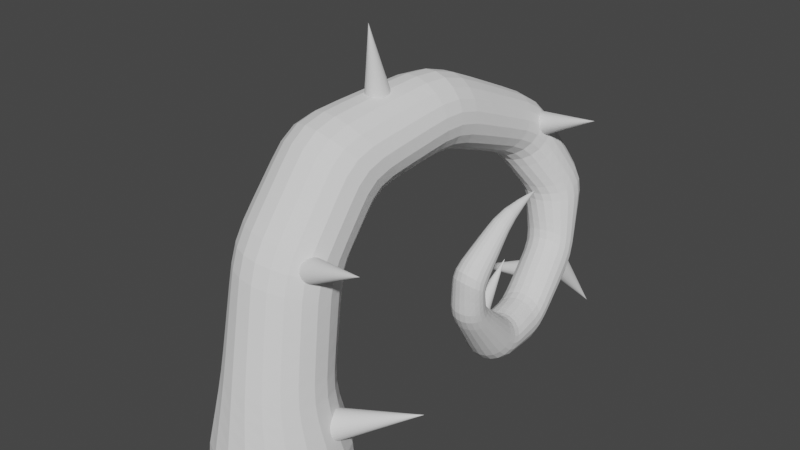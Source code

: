 # Source: Root.blend  (saved by Blender 2.81.16; exported with 4.5.12 LTS)
import bpy
from mathutils import Matrix  # noqa: F401  (used for matrix-valued properties, if any)

bpy.ops.wm.read_factory_settings(use_empty=True)
scene = bpy.context.scene
scene.name = 'Scene'

# ---- collections
col_collection = bpy.data.collections.new('Collection'); scene.collection.children.link(col_collection)

# ---- world
world_world = bpy.data.worlds.new('World'); scene.world = world_world
world_world.use_nodes = True; world_world.node_tree.nodes.clear()
_N = world_world.node_tree.nodes; _L = world_world.node_tree.links
n0 = _N.new('ShaderNodeOutputWorld'); n0.name = 'World Output'; n0.location = (300, 300)
n1 = _N.new('ShaderNodeBackground'); n1.name = 'Background'; n1.location = (10, 300)
n1.inputs[0].default_value = (0.05088, 0.05088, 0.05088, 1.0)
_L.new(n1.outputs[0], n0.inputs[0])
n0.is_active_output = True
world_world.color = (0.05088, 0.05088, 0.05088)
world_world.use_sun_shadow = False
world_world.sun_shadow_jitter_overblur = 0.0

# ---- meshes
me_cylinder = bpy.data.meshes.new('Cylinder')
me_cylinder.from_pydata([(-1.564e-08, 3.012, -0.1779), (0.2783, 2.05, 3.253), (1.771, 2.437, -0.1779), (1.439, 1.48, 3.225), (2.865, 0.9308, -0.1779), (2.05, 0.3446, 3.329), (2.865, -0.9308, -0.1779), (1.878, -0.9224, 3.526), (1.771, -2.437, -0.1779), (0.9889, -1.837, 3.739), (-2.79e-07, -3.012, -0.1779), (-0.2783, -2.05, 3.889), (-1.771, -2.437, -0.1779), (-1.439, -1.48, 3.917), (-2.865, -0.9308, -0.1779), (-2.05, -0.3446, 3.813), (-2.865, 0.9308, -0.1779), (-1.878, 0.9224, 3.616), (-1.771, 2.437, -0.1779), (-0.9889, 1.837, 3.402), (1.191, 2.311, 7.321), (0.1216, 2.952, 7.268), (1.687, 1.196, 7.581), (1.421, 0.03304, 7.947), (0.4946, -0.7334, 8.279), (-0.7385, -0.8109, 8.452), (-1.807, -0.1698, 8.398), (-2.304, 0.945, 8.139), (-2.038, 2.108, 7.773), (-1.111, 2.874, 7.44), (1.031, 4.294, 9.401), (-0.03781, 4.786, 8.987), (1.527, 3.533, 10.26), (1.262, 2.795, 11.23), (0.3352, 2.362, 11.94), (-0.898, 2.398, 12.13), (-1.967, 2.89, 11.71), (-2.463, 3.651, 10.86), (-2.197, 4.389, 9.887), (-1.271, 4.822, 9.173), (1.645, 7.657, 10.23), (0.7794, 7.754, 9.72), (2.047, 7.618, 11.16), (1.832, 7.652, 12.14), (1.082, 7.746, 12.82), (0.08264, 7.864, 12.91), (-0.7832, 7.961, 12.4), (-1.185, 8.0, 11.47), (-0.9699, 7.966, 10.49), (-0.2195, 7.872, 9.818), (2.117, 11.51, 8.896), (1.402, 11.28, 8.528), (2.449, 11.99, 9.486), (2.271, 12.56, 10.07), (1.652, 12.99, 10.43), (0.8263, 13.11, 10.43), (0.1111, 12.89, 10.06), (-0.2211, 12.4, 9.47), (-0.04319, 11.84, 8.883), (0.5767, 11.41, 8.523), (3.173, 12.57, 6.94), (2.53, 12.2, 6.809), (3.472, 13.24, 7.076), (3.312, 13.97, 7.166), (2.754, 14.47, 7.175), (2.011, 14.56, 7.1), (1.368, 14.19, 6.969), (1.069, 13.52, 6.833), (1.229, 12.79, 6.743), (1.787, 12.29, 6.734), (3.556, 12.24, 4.939), (3.037, 12.01, 5.152), (3.797, 12.58, 4.506), (3.668, 12.92, 4.017), (3.218, 13.11, 3.66), (2.619, 13.09, 3.571), (2.1, 12.86, 3.784), (1.859, 12.51, 4.217), (1.988, 12.18, 4.706), (2.438, 11.98, 5.063), (3.918, 10.17, 3.194), (3.399, 10.13, 3.504), (4.159, 10.16, 2.638), (4.03, 10.11, 2.048), (3.58, 10.04, 1.65), (2.981, 9.963, 1.595), (2.462, 9.921, 1.904), (2.221, 9.925, 2.46), (2.35, 9.976, 3.05), (2.8, 10.05, 3.449), (4.18, 8.355, 3.052), (3.661, 8.543, 3.302), (4.421, 7.959, 2.661), (4.292, 7.508, 2.278), (3.842, 7.172, 2.05), (3.243, 7.081, 2.063), (2.723, 7.27, 2.312), (2.482, 7.665, 2.703), (2.611, 8.117, 3.086), (3.062, 8.452, 3.315), (4.325, 6.154, 5.068), (3.967, 6.355, 5.147), (4.491, 5.78, 4.982), (4.402, 5.377, 4.92), (4.092, 5.097, 4.907), (3.679, 5.048, 4.947), (3.321, 5.249, 5.026), (3.154, 5.623, 5.112), (3.243, 6.026, 5.174), (3.554, 6.306, 5.187), (4.565, 5.668, 6.226), (4.246, 5.896, 6.083), (4.667, 5.352, 6.48), (4.513, 5.069, 6.747), (4.163, 4.928, 6.926), (3.749, 4.982, 6.947), (3.43, 5.211, 6.803), (3.328, 5.526, 6.549), (3.481, 5.809, 6.282), (3.832, 5.95, 6.104), (4.591, 7.128, 8.278), (4.435, 7.188, 8.16), (4.641, 7.058, 8.463), (4.566, 7.006, 8.646), (4.394, 6.991, 8.756), (4.192, 7.018, 8.751), (4.036, 7.079, 8.634), (3.986, 7.148, 8.449), (4.061, 7.201, 8.266), (4.233, 7.216, 8.156), (4.507, 8.587, 8.961), (4.507, 8.587, 8.961), (4.507, 8.587, 8.961), (4.507, 8.587, 8.961), (4.507, 8.587, 8.961), (4.507, 8.587, 8.961), (4.507, 8.587, 8.961), (4.507, 8.587, 8.961), (4.507, 8.587, 8.961), (4.507, 8.587, 8.961), (-0.5711, 4.22, 12.39), (-0.2442, 6.042, 12.65), (-1.178, 6.271, 12.17), (-1.572, 4.581, 11.94), (1.701, 4.895, 10.56), (1.874, 6.257, 10.86), (1.642, 6.033, 11.84), (1.452, 4.414, 11.53), (-0.9205, 5.839, 9.388), (-0.57, 6.855, 9.603), (0.507, 6.764, 9.476), (0.2346, 5.775, 9.231), (-1.611, 6.55, 11.27), (-2.037, 5.1, 11.06), (0.8328, 5.951, 12.52), (0.584, 4.157, 12.23), (1.441, 6.536, 9.955), (1.236, 5.415, 9.678), (-1.379, 6.773, 10.29), (-1.788, 5.581, 10.09), (2.181, 9.077, 10.6), (2.315, 10.54, 10.04), (2.125, 10.92, 10.76), (1.978, 9.288, 11.45), (0.04591, 9.051, 9.386), (0.3113, 10.23, 8.955), (1.194, 10.11, 8.925), (0.9869, 8.93, 9.323), (-0.4851, 9.604, 11.62), (-0.187, 11.25, 10.84), (-0.5425, 10.94, 10.14), (-0.8638, 9.467, 10.81), (1.462, 11.24, 11.23), (1.272, 9.494, 12.02), (1.96, 10.22, 9.341), (1.803, 8.94, 9.787), (-0.3521, 10.55, 9.418), (-0.661, 9.256, 9.953), (0.5784, 11.36, 11.26), (0.3305, 9.614, 12.08), (0.5299, 13.33, 9.03), (0.9488, 13.76, 8.0), (0.6388, 13.15, 7.712), (0.2089, 12.77, 8.591), (2.618, 13.03, 9.104), (2.965, 13.5, 8.135), (2.387, 13.98, 8.261), (2.019, 13.48, 9.347), (1.778, 11.59, 7.955), (2.154, 11.89, 7.382), (2.821, 12.21, 7.592), (2.469, 11.86, 8.244), (0.8048, 12.47, 7.456), (0.3808, 12.15, 8.169), (1.616, 14.08, 8.209), (1.221, 13.6, 9.318), (3.131, 12.83, 7.879), (2.79, 12.41, 8.683), (1.383, 11.99, 7.33), (0.9801, 11.7, 7.927), (3.42, 13.65, 6.216), (3.538, 13.3, 5.167), (3.049, 13.61, 4.944), (2.894, 14.06, 6.115), (2.683, 12.14, 6.309), (2.852, 12.08, 5.757), (3.417, 12.36, 5.67), (3.289, 12.47, 6.336), (1.307, 13.22, 6.044), (1.57, 12.88, 5.172), (1.711, 12.4, 5.45), (1.458, 12.61, 6.129), (2.397, 13.63, 4.86), (2.195, 14.12, 6.036), (3.679, 12.82, 5.444), (3.57, 13.04, 6.301), (2.2, 12.09, 5.673), (1.983, 12.2, 6.23), (1.833, 13.35, 4.947), (1.588, 13.79, 6.009), (3.158, 11.38, 4.602), (3.278, 10.75, 4.053), (3.798, 10.86, 3.776), (3.677, 11.55, 4.357), (1.979, 11.65, 3.632), (2.1, 10.79, 3.046), (2.229, 10.71, 3.602), (2.109, 11.44, 4.154), (3.339, 12.09, 2.99), (3.459, 11.06, 2.32), (2.86, 11.01, 2.253), (2.74, 12.05, 2.912), (4.039, 10.97, 3.261), (3.918, 11.78, 3.883), (2.679, 10.7, 3.987), (2.559, 11.34, 4.525), (2.341, 10.9, 2.531), (2.221, 11.88, 3.157), (3.91, 11.05, 2.705), (3.789, 11.98, 3.361), (2.319, 9.073, 2.552), (2.407, 8.32, 2.633), (2.536, 8.655, 3.076), (2.448, 9.275, 3.064), (3.679, 8.957, 1.8), (3.766, 8.002, 1.934), (3.167, 7.916, 1.927), (3.08, 8.876, 1.771), (4.017, 9.484, 3.141), (4.104, 8.88, 3.093), (4.345, 8.598, 2.655), (4.258, 9.332, 2.647), (2.986, 8.916, 3.353), (2.898, 9.449, 3.398), (2.648, 8.037, 2.194), (2.56, 8.921, 2.058), (4.216, 8.262, 2.212), (4.129, 9.131, 2.135), (3.585, 9.001, 3.36), (3.498, 9.529, 3.428), (3.925, 6.481, 3.002), (4.008, 5.789, 3.954), (3.533, 5.726, 3.986), (3.388, 6.404, 3.024), (4.228, 7.621, 3.724), (4.277, 6.888, 4.396), (4.468, 6.507, 4.208), (4.444, 7.233, 3.435), (2.822, 7.42, 3.782), (3.033, 6.723, 4.478), (3.39, 7.021, 4.563), (3.226, 7.737, 3.939), (3.122, 5.923, 4.121), (2.923, 6.596, 3.217), (4.365, 6.087, 4.039), (4.329, 6.797, 3.159), (3.865, 7.084, 4.532), (3.763, 7.814, 3.917), (2.93, 6.304, 4.309), (2.706, 6.984, 3.506), (3.898, 5.666, 7.553), (4.046, 6.345, 8.155), (3.836, 6.461, 8.029), (3.634, 5.838, 7.418), (4.658, 5.925, 7.147), (4.649, 6.494, 7.808), (4.548, 6.365, 8.018), (4.531, 5.72, 7.385), (3.966, 6.375, 6.793), (4.1, 6.797, 7.477), (4.372, 6.761, 7.473), (4.309, 6.33, 6.781), (3.768, 6.612, 7.821), (3.549, 6.071, 7.187), (4.318, 6.309, 8.151), (4.241, 5.621, 7.541), (4.582, 6.645, 7.6), (4.573, 6.158, 6.916), (3.869, 6.74, 7.61), (3.676, 6.276, 6.949), (4.405, 5.992, 5.454), (4.485, 5.83, 5.84), (4.608, 5.495, 5.981), (4.55, 5.638, 5.481), (3.323, 5.954, 5.543), (3.402, 5.881, 5.913), (3.739, 6.069, 5.798), (3.646, 6.187, 5.493), (3.702, 5.026, 5.614), (3.725, 5.004, 6.28), (3.393, 5.223, 6.211), (3.357, 5.236, 5.618), (4.476, 5.172, 6.138), (4.439, 5.274, 5.529), (4.153, 6.049, 5.771), (4.06, 6.202, 5.459), (3.27, 5.558, 6.07), (3.212, 5.591, 5.591), (4.139, 4.985, 6.253), (4.115, 5.041, 5.58), (-2.091, 2.868, 8.477), (-2.144, 3.628, 9.182), (-1.218, 4.173, 8.595), (-1.165, 3.523, 8.018), (-0.7917, 0.2587, 9.677), (-0.8448, 1.328, 10.9), (-1.914, 1.87, 10.61), (-1.861, 0.8502, 9.503), (1.634, 1.975, 8.473), (1.581, 2.754, 9.365), (1.315, 1.875, 10.13), (1.368, 0.9538, 9.04), (0.01534, 4.174, 8.414), (0.0685, 3.563, 7.841), (-2.41, 2.749, 9.951), (-2.357, 1.847, 9.045), (0.3883, 1.33, 10.72), (0.4415, 0.2983, 9.5), (1.084, 3.633, 8.708), (1.137, 2.972, 8.015), (1.726, -0.6039, 4.999), (1.573, -0.2854, 6.473), (0.6594, -1.101, 6.766), (0.8241, -1.469, 5.253), (0.2261, 2.351, 4.591), (0.1739, 2.651, 5.929), (1.273, 2.034, 5.956), (1.356, 1.757, 4.591), (1.929, 0.6283, 4.746), (1.808, 0.912, 6.164), (-1.03, 2.183, 4.748), (-1.071, 2.528, 6.094), (-1.932, 1.317, 5.002), (-1.985, 1.713, 6.387), (-2.135, 0.08526, 5.255), (-2.219, 0.5151, 6.697), (-1.562, -1.043, 5.41), (-1.685, -0.6065, 6.904), (-0.4317, -1.637, 5.41), (-0.5851, -1.224, 6.931), (0.09276, 2.692, 0.9658), (0.1855, 2.371, 2.109), (1.55, 1.799, 2.091), (1.66, 2.118, 0.9565), (2.322, 0.54, 2.16), (2.593, 0.7354, 0.9912), (2.207, -0.9252, 2.291), (2.536, -0.928, 1.057), (1.249, -2.037, 2.434), (1.51, -2.237, 1.128), (-0.1855, -2.371, 2.533), (-0.09276, -2.692, 1.178), (-1.55, -1.799, 2.552), (-1.66, -2.118, 1.187), (-2.322, -0.54, 2.482), (-2.593, -0.7354, 1.152), (-2.207, 0.9252, 2.351), (-2.536, 0.928, 1.087), (-1.249, 2.037, 2.209), (-1.51, 2.237, 1.016)], [], [(361, 1, 3, 362), (362, 3, 5, 364), (364, 5, 7, 366), (366, 7, 9, 368), (368, 9, 11, 370), (370, 11, 13, 372), (372, 13, 15, 374), (374, 15, 17, 376), (342, 341, 23, 24), (376, 17, 19, 378), (378, 19, 1, 361), (0, 2, 4, 6, 8, 10, 12, 14, 16, 18), (322, 321, 38, 39), (346, 345, 21, 20), (341, 349, 22, 23), (349, 346, 20, 22), (345, 351, 29, 21), (351, 353, 28, 29), (353, 355, 27, 28), (355, 357, 26, 27), (357, 359, 25, 26), (359, 342, 24, 25), (142, 141, 45, 46), (326, 325, 35, 36), (330, 329, 32, 33), (332, 322, 39, 31), (334, 326, 36, 37), (336, 330, 33, 34), (338, 332, 31, 30), (321, 334, 37, 38), (325, 336, 34, 35), (329, 338, 30, 32), (162, 161, 52, 53), (146, 145, 42, 43), (150, 149, 49, 41), (152, 142, 46, 47), (154, 146, 43, 44), (156, 150, 41, 40), (158, 152, 47, 48), (141, 154, 44, 45), (145, 156, 40, 42), (149, 158, 48, 49), (182, 181, 66, 67), (166, 165, 59, 51), (170, 169, 56, 57), (172, 162, 53, 54), (174, 166, 51, 50), (176, 170, 57, 58), (178, 172, 54, 55), (161, 174, 50, 52), (165, 176, 58, 59), (169, 178, 55, 56), (202, 201, 73, 74), (186, 185, 63, 64), (190, 189, 61, 60), (192, 182, 67, 68), (194, 186, 64, 65), (196, 190, 60, 62), (198, 192, 68, 69), (181, 194, 65, 66), (185, 196, 62, 63), (189, 198, 69, 61), (222, 221, 81, 80), (206, 205, 71, 70), (210, 209, 77, 78), (212, 202, 74, 75), (214, 206, 70, 72), (216, 210, 78, 79), (218, 212, 75, 76), (201, 214, 72, 73), (205, 216, 79, 71), (209, 218, 76, 77), (242, 241, 97, 98), (226, 225, 87, 88), (230, 229, 84, 85), (232, 222, 80, 82), (234, 226, 88, 89), (236, 230, 85, 86), (238, 232, 82, 83), (221, 234, 89, 81), (225, 236, 86, 87), (229, 238, 83, 84), (262, 261, 104, 105), (246, 245, 94, 95), (250, 249, 90, 92), (252, 242, 98, 99), (254, 246, 95, 96), (256, 250, 92, 93), (258, 252, 99, 91), (241, 254, 96, 97), (245, 256, 93, 94), (249, 258, 91, 90), (302, 301, 110, 112), (266, 265, 100, 102), (270, 269, 108, 109), (272, 262, 105, 106), (274, 266, 102, 103), (276, 270, 109, 101), (278, 272, 106, 107), (261, 274, 103, 104), (265, 276, 101, 100), (269, 278, 107, 108), (282, 281, 125, 126), (306, 305, 118, 119), (310, 309, 115, 116), (312, 302, 112, 113), (314, 306, 119, 111), (316, 310, 116, 117), (318, 312, 113, 114), (301, 314, 111, 110), (305, 316, 117, 118), (309, 318, 114, 115), (123, 122, 132, 133), (286, 285, 122, 123), (290, 289, 129, 121), (292, 282, 126, 127), (294, 286, 123, 124), (296, 290, 121, 120), (298, 292, 127, 128), (281, 294, 124, 125), (285, 296, 120, 122), (289, 298, 128, 129), (130, 131, 139, 138, 137, 136, 135, 134, 133, 132), (121, 129, 139, 131), (127, 126, 136, 137), (124, 123, 133, 134), (120, 121, 131, 130), (128, 127, 137, 138), (125, 124, 134, 135), (122, 120, 130, 132), (129, 128, 138, 139), (126, 125, 135, 136), (39, 38, 159, 148), (148, 159, 158, 149), (32, 30, 157, 144), (144, 157, 156, 145), (35, 34, 155, 140), (140, 155, 154, 141), (38, 37, 153, 159), (159, 153, 152, 158), (30, 31, 151, 157), (157, 151, 150, 156), (34, 33, 147, 155), (155, 147, 146, 154), (37, 36, 143, 153), (153, 143, 142, 152), (31, 39, 148, 151), (151, 148, 149, 150), (33, 32, 144, 147), (147, 144, 145, 146), (36, 35, 140, 143), (143, 140, 141, 142), (46, 45, 179, 168), (168, 179, 178, 169), (49, 48, 177, 164), (164, 177, 176, 165), (42, 40, 175, 160), (160, 175, 174, 161), (45, 44, 173, 179), (179, 173, 172, 178), (48, 47, 171, 177), (177, 171, 170, 176), (40, 41, 167, 175), (175, 167, 166, 174), (44, 43, 163, 173), (173, 163, 162, 172), (47, 46, 168, 171), (171, 168, 169, 170), (41, 49, 164, 167), (167, 164, 165, 166), (43, 42, 160, 163), (163, 160, 161, 162), (51, 59, 199, 188), (188, 199, 198, 189), (53, 52, 197, 184), (184, 197, 196, 185), (56, 55, 195, 180), (180, 195, 194, 181), (59, 58, 193, 199), (199, 193, 192, 198), (52, 50, 191, 197), (197, 191, 190, 196), (55, 54, 187, 195), (195, 187, 186, 194), (58, 57, 183, 193), (193, 183, 182, 192), (50, 51, 188, 191), (191, 188, 189, 190), (54, 53, 184, 187), (187, 184, 185, 186), (57, 56, 180, 183), (183, 180, 181, 182), (67, 66, 219, 208), (208, 219, 218, 209), (61, 69, 217, 204), (204, 217, 216, 205), (63, 62, 215, 200), (200, 215, 214, 201), (66, 65, 213, 219), (219, 213, 212, 218), (69, 68, 211, 217), (217, 211, 210, 216), (62, 60, 207, 215), (215, 207, 206, 214), (65, 64, 203, 213), (213, 203, 202, 212), (68, 67, 208, 211), (211, 208, 209, 210), (60, 61, 204, 207), (207, 204, 205, 206), (64, 63, 200, 203), (203, 200, 201, 202), (74, 73, 239, 228), (228, 239, 238, 229), (77, 76, 237, 224), (224, 237, 236, 225), (71, 79, 235, 220), (220, 235, 234, 221), (73, 72, 233, 239), (239, 233, 232, 238), (76, 75, 231, 237), (237, 231, 230, 236), (79, 78, 227, 235), (235, 227, 226, 234), (72, 70, 223, 233), (233, 223, 222, 232), (75, 74, 228, 231), (231, 228, 229, 230), (78, 77, 224, 227), (227, 224, 225, 226), (70, 71, 220, 223), (223, 220, 221, 222), (80, 81, 259, 248), (248, 259, 258, 249), (84, 83, 257, 244), (244, 257, 256, 245), (87, 86, 255, 240), (240, 255, 254, 241), (81, 89, 253, 259), (259, 253, 252, 258), (83, 82, 251, 257), (257, 251, 250, 256), (86, 85, 247, 255), (255, 247, 246, 254), (89, 88, 243, 253), (253, 243, 242, 252), (82, 80, 248, 251), (251, 248, 249, 250), (85, 84, 244, 247), (247, 244, 245, 246), (88, 87, 240, 243), (243, 240, 241, 242), (98, 97, 279, 268), (268, 279, 278, 269), (90, 91, 277, 264), (264, 277, 276, 265), (94, 93, 275, 260), (260, 275, 274, 261), (97, 96, 273, 279), (279, 273, 272, 278), (91, 99, 271, 277), (277, 271, 270, 276), (93, 92, 267, 275), (275, 267, 266, 274), (96, 95, 263, 273), (273, 263, 262, 272), (99, 98, 268, 271), (271, 268, 269, 270), (92, 90, 264, 267), (267, 264, 265, 266), (95, 94, 260, 263), (263, 260, 261, 262), (119, 118, 299, 288), (288, 299, 298, 289), (112, 110, 297, 284), (284, 297, 296, 285), (115, 114, 295, 280), (280, 295, 294, 281), (118, 117, 293, 299), (299, 293, 292, 298), (110, 111, 291, 297), (297, 291, 290, 296), (114, 113, 287, 295), (295, 287, 286, 294), (117, 116, 283, 293), (293, 283, 282, 292), (111, 119, 288, 291), (291, 288, 289, 290), (113, 112, 284, 287), (287, 284, 285, 286), (116, 115, 280, 283), (283, 280, 281, 282), (105, 104, 319, 308), (308, 319, 318, 309), (108, 107, 317, 304), (304, 317, 316, 305), (100, 101, 315, 300), (300, 315, 314, 301), (104, 103, 313, 319), (319, 313, 312, 318), (107, 106, 311, 317), (317, 311, 310, 316), (101, 109, 307, 315), (315, 307, 306, 314), (103, 102, 303, 313), (313, 303, 302, 312), (106, 105, 308, 311), (311, 308, 309, 310), (109, 108, 304, 307), (307, 304, 305, 306), (102, 100, 300, 303), (303, 300, 301, 302), (22, 20, 339, 328), (328, 339, 338, 329), (25, 24, 337, 324), (324, 337, 336, 325), (28, 27, 335, 320), (320, 335, 334, 321), (20, 21, 333, 339), (339, 333, 332, 338), (24, 23, 331, 337), (337, 331, 330, 336), (27, 26, 327, 335), (335, 327, 326, 334), (21, 29, 323, 333), (333, 323, 322, 332), (23, 22, 328, 331), (331, 328, 329, 330), (26, 25, 324, 327), (327, 324, 325, 326), (29, 28, 320, 323), (323, 320, 321, 322), (11, 9, 343, 358), (358, 343, 342, 359), (13, 11, 358, 356), (356, 358, 359, 357), (15, 13, 356, 354), (354, 356, 357, 355), (17, 15, 354, 352), (352, 354, 355, 353), (19, 17, 352, 350), (350, 352, 353, 351), (1, 19, 350, 344), (344, 350, 351, 345), (5, 3, 347, 348), (348, 347, 346, 349), (7, 5, 348, 340), (340, 348, 349, 341), (3, 1, 344, 347), (347, 344, 345, 346), (9, 7, 340, 343), (343, 340, 341, 342), (18, 379, 360, 0), (379, 378, 361, 360), (16, 377, 379, 18), (377, 376, 378, 379), (14, 375, 377, 16), (375, 374, 376, 377), (12, 373, 375, 14), (373, 372, 374, 375), (10, 371, 373, 12), (371, 370, 372, 373), (8, 369, 371, 10), (369, 368, 370, 371), (6, 367, 369, 8), (367, 366, 368, 369), (4, 365, 367, 6), (365, 364, 366, 367), (2, 363, 365, 4), (363, 362, 364, 365), (0, 360, 363, 2), (360, 361, 362, 363)])
_uv = me_cylinder.uv_layers.new(name='UVMap')
_uv.uv.foreach_set('vector', [1.0, 0.8333, 1.0, 1.0, 0.9, 1.0, 0.9, 0.8333, 0.9, 0.8333, 0.9, 1.0, 0.8, 1.0, 0.8, 0.8333, 0.8, 0.8333, 0.8, 1.0, 0.7, 1.0, 0.7, 0.8333, 0.7, 0.8333, 0.7, 1.0, 0.6, 1.0, 0.6, 0.8333, 0.6, 0.8333, 0.6, 1.0, 0.5, 1.0, 0.5, 0.8333, 0.5, 0.8333, 0.5, 1.0, 0.4, 1.0, 0.4, 0.8333, 0.4, 0.8333, 0.4, 1.0, 0.3, 1.0, 0.3, 0.8333, 0.3, 0.8333, 0.3, 1.0, 0.2, 1.0, 0.2, 0.8333, 0.6, 1.0, 0.7, 1.0, 0.7, 1.0, 0.6, 1.0, 0.2, 0.8333, 0.2, 1.0, 0.1, 1.0, 0.1, 0.8333, 0.1, 0.8333, 0.1, 1.0, -7.451e-08, 1.0, -7.451e-08, 0.8333, 0.75, 0.49, 0.8911, 0.4442, 0.9783, 0.3242, 0.9783, 0.1758, 0.8911, 0.05584, 0.75, 0.01, 0.6089, 0.05584, 0.5217, 0.1758, 0.5217, 0.3242, 0.6089, 0.4442, 0.1, 1.0, 0.2, 1.0, 0.2, 1.0, 0.1, 1.0, 0.9, 1.0, 1.0, 1.0, 1.0, 1.0, 0.9, 1.0, 0.7, 1.0, 0.8, 1.0, 0.8, 1.0, 0.7, 1.0, 0.8, 1.0, 0.9, 1.0, 0.9, 1.0, 0.8, 1.0, -7.451e-08, 1.0, 0.1, 1.0, 0.1, 1.0, -7.451e-08, 1.0, 0.1, 1.0, 0.2, 1.0, 0.2, 1.0, 0.1, 1.0, 0.2, 1.0, 0.3, 1.0, 0.3, 1.0, 0.2, 1.0, 0.3, 1.0, 0.4, 1.0, 0.4, 1.0, 0.3, 1.0, 0.4, 1.0, 0.5, 1.0, 0.5, 1.0, 0.4, 1.0, 0.5, 1.0, 0.6, 1.0, 0.6, 1.0, 0.5, 1.0, 0.4, 1.0, 0.5, 1.0, 0.5, 1.0, 0.4, 1.0, 0.4, 1.0, 0.5, 1.0, 0.5, 1.0, 0.4, 1.0, 0.7, 1.0, 0.8, 1.0, 0.8, 1.0, 0.7, 1.0, -7.451e-08, 1.0, 0.1, 1.0, 0.1, 1.0, -7.451e-08, 1.0, 0.3, 1.0, 0.4, 1.0, 0.4, 1.0, 0.3, 1.0, 0.6, 1.0, 0.7, 1.0, 0.7, 1.0, 0.6, 1.0, 0.9, 1.0, 1.0, 1.0, 1.0, 1.0, 0.9, 1.0, 0.2, 1.0, 0.3, 1.0, 0.3, 1.0, 0.2, 1.0, 0.5, 1.0, 0.6, 1.0, 0.6, 1.0, 0.5, 1.0, 0.8, 1.0, 0.9, 1.0, 0.9, 1.0, 0.8, 1.0, 0.7, 1.0, 0.8, 1.0, 0.8, 1.0, 0.7, 1.0, 0.7, 1.0, 0.8, 1.0, 0.8, 1.0, 0.7, 1.0, -7.451e-08, 1.0, 0.1, 1.0, 0.1, 1.0, -7.451e-08, 1.0, 0.3, 1.0, 0.4, 1.0, 0.4, 1.0, 0.3, 1.0, 0.6, 1.0, 0.7, 1.0, 0.7, 1.0, 0.6, 1.0, 0.9, 1.0, 1.0, 1.0, 1.0, 1.0, 0.9, 1.0, 0.2, 1.0, 0.3, 1.0, 0.3, 1.0, 0.2, 1.0, 0.5, 1.0, 0.6, 1.0, 0.6, 1.0, 0.5, 1.0, 0.8, 1.0, 0.9, 1.0, 0.9, 1.0, 0.8, 1.0, 0.1, 1.0, 0.2, 1.0, 0.2, 1.0, 0.1, 1.0, 0.3, 1.0, 0.4, 1.0, 0.4, 1.0, 0.3, 1.0, -7.451e-08, 1.0, 0.1, 1.0, 0.1, 1.0, -7.451e-08, 1.0, 0.3, 1.0, 0.4, 1.0, 0.4, 1.0, 0.3, 1.0, 0.6, 1.0, 0.7, 1.0, 0.7, 1.0, 0.6, 1.0, 0.9, 1.0, 1.0, 1.0, 1.0, 1.0, 0.9, 1.0, 0.2, 1.0, 0.3, 1.0, 0.3, 1.0, 0.2, 1.0, 0.5, 1.0, 0.6, 1.0, 0.6, 1.0, 0.5, 1.0, 0.8, 1.0, 0.9, 1.0, 0.9, 1.0, 0.8, 1.0, 0.1, 1.0, 0.2, 1.0, 0.2, 1.0, 0.1, 1.0, 0.4, 1.0, 0.5, 1.0, 0.5, 1.0, 0.4, 1.0, 0.6, 1.0, 0.7, 1.0, 0.7, 1.0, 0.6, 1.0, 0.6, 1.0, 0.7, 1.0, 0.7, 1.0, 0.6, 1.0, 0.9, 1.0, 1.0, 1.0, 1.0, 1.0, 0.9, 1.0, 0.2, 1.0, 0.3, 1.0, 0.3, 1.0, 0.2, 1.0, 0.5, 1.0, 0.6, 1.0, 0.6, 1.0, 0.5, 1.0, 0.8, 1.0, 0.9, 1.0, 0.9, 1.0, 0.8, 1.0, 0.1, 1.0, 0.2, 1.0, 0.2, 1.0, 0.1, 1.0, 0.4, 1.0, 0.5, 1.0, 0.5, 1.0, 0.4, 1.0, 0.7, 1.0, 0.8, 1.0, 0.8, 1.0, 0.7, 1.0, -7.451e-08, 1.0, 0.1, 1.0, 0.1, 1.0, -7.451e-08, 1.0, 0.9, 1.0, 1.0, 1.0, 1.0, 1.0, 0.9, 1.0, 0.9, 1.0, 1.0, 1.0, 1.0, 1.0, 0.9, 1.0, 0.2, 1.0, 0.3, 1.0, 0.3, 1.0, 0.2, 1.0, 0.5, 1.0, 0.6, 1.0, 0.6, 1.0, 0.5, 1.0, 0.8, 1.0, 0.9, 1.0, 0.9, 1.0, 0.8, 1.0, 0.1, 1.0, 0.2, 1.0, 0.2, 1.0, 0.1, 1.0, 0.4, 1.0, 0.5, 1.0, 0.5, 1.0, 0.4, 1.0, 0.7, 1.0, 0.8, 1.0, 0.8, 1.0, 0.7, 1.0, -7.451e-08, 1.0, 0.1, 1.0, 0.1, 1.0, -7.451e-08, 1.0, 0.3, 1.0, 0.4, 1.0, 0.4, 1.0, 0.3, 1.0, 0.2, 1.0, 0.3, 1.0, 0.3, 1.0, 0.2, 1.0, 0.2, 1.0, 0.3, 1.0, 0.3, 1.0, 0.2, 1.0, 0.5, 1.0, 0.6, 1.0, 0.6, 1.0, 0.5, 1.0, 0.8, 1.0, 0.9, 1.0, 0.9, 1.0, 0.8, 1.0, 0.1, 1.0, 0.2, 1.0, 0.2, 1.0, 0.1, 1.0, 0.4, 1.0, 0.5, 1.0, 0.5, 1.0, 0.4, 1.0, 0.7, 1.0, 0.8, 1.0, 0.8, 1.0, 0.7, 1.0, -7.451e-08, 1.0, 0.1, 1.0, 0.1, 1.0, -7.451e-08, 1.0, 0.3, 1.0, 0.4, 1.0, 0.4, 1.0, 0.3, 1.0, 0.6, 1.0, 0.7, 1.0, 0.7, 1.0, 0.6, 1.0, 0.5, 1.0, 0.6, 1.0, 0.6, 1.0, 0.5, 1.0, 0.5, 1.0, 0.6, 1.0, 0.6, 1.0, 0.5, 1.0, 0.8, 1.0, 0.9, 1.0, 0.9, 1.0, 0.8, 1.0, 0.1, 1.0, 0.2, 1.0, 0.2, 1.0, 0.1, 1.0, 0.4, 1.0, 0.5, 1.0, 0.5, 1.0, 0.4, 1.0, 0.7, 1.0, 0.8, 1.0, 0.8, 1.0, 0.7, 1.0, -7.451e-08, 1.0, 0.1, 1.0, 0.1, 1.0, -7.451e-08, 1.0, 0.3, 1.0, 0.4, 1.0, 0.4, 1.0, 0.3, 1.0, 0.6, 1.0, 0.7, 1.0, 0.7, 1.0, 0.6, 1.0, 0.9, 1.0, 1.0, 1.0, 1.0, 1.0, 0.9, 1.0, 0.8, 1.0, 0.9, 1.0, 0.9, 1.0, 0.8, 1.0, 0.8, 1.0, 0.9, 1.0, 0.9, 1.0, 0.8, 1.0, 0.1, 1.0, 0.2, 1.0, 0.2, 1.0, 0.1, 1.0, 0.4, 1.0, 0.5, 1.0, 0.5, 1.0, 0.4, 1.0, 0.7, 1.0, 0.8, 1.0, 0.8, 1.0, 0.7, 1.0, -7.451e-08, 1.0, 0.1, 1.0, 0.1, 1.0, -7.451e-08, 1.0, 0.3, 1.0, 0.4, 1.0, 0.4, 1.0, 0.3, 1.0, 0.6, 1.0, 0.7, 1.0, 0.7, 1.0, 0.6, 1.0, 0.9, 1.0, 1.0, 1.0, 1.0, 1.0, 0.9, 1.0, 0.2, 1.0, 0.3, 1.0, 0.3, 1.0, 0.2, 1.0, 0.4, 1.0, 0.5, 1.0, 0.5, 1.0, 0.4, 1.0, 0.1, 1.0, 0.2, 1.0, 0.2, 1.0, 0.1, 1.0, 0.4, 1.0, 0.5, 1.0, 0.5, 1.0, 0.4, 1.0, 0.7, 1.0, 0.8, 1.0, 0.8, 1.0, 0.7, 1.0, -7.451e-08, 1.0, 0.1, 1.0, 0.1, 1.0, -7.451e-08, 1.0, 0.3, 1.0, 0.4, 1.0, 0.4, 1.0, 0.3, 1.0, 0.6, 1.0, 0.7, 1.0, 0.7, 1.0, 0.6, 1.0, 0.9, 1.0, 1.0, 1.0, 1.0, 1.0, 0.9, 1.0, 0.2, 1.0, 0.3, 1.0, 0.3, 1.0, 0.2, 1.0, 0.5, 1.0, 0.6, 1.0, 0.6, 1.0, 0.5, 1.0, 0.7, 1.0, 0.8, 1.0, 0.8, 1.0, 0.7, 1.0, 0.7, 1.0, 0.8, 1.0, 0.8, 1.0, 0.7, 1.0, -7.451e-08, 1.0, 0.1, 1.0, 0.1, 1.0, -7.451e-08, 1.0, 0.3, 1.0, 0.4, 1.0, 0.4, 1.0, 0.3, 1.0, 0.6, 1.0, 0.7, 1.0, 0.7, 1.0, 0.6, 1.0, 0.9, 1.0, 1.0, 1.0, 1.0, 1.0, 0.9, 1.0, 0.2, 1.0, 0.3, 1.0, 0.3, 1.0, 0.2, 1.0, 0.5, 1.0, 0.6, 1.0, 0.6, 1.0, 0.5, 1.0, 0.8, 1.0, 0.9, 1.0, 0.9, 1.0, 0.8, 1.0, 0.1, 1.0, 0.2, 1.0, 0.2, 1.0, 0.1, 1.0, 0.3911, 0.4442, 0.25, 0.49, 0.1089, 0.4442, 0.02175, 0.3242, 0.02175, 0.1758, 0.1089, 0.05584, 0.25, 0.01, 0.3911, 0.05584, 0.4783, 0.1758, 0.4783, 0.3242, -7.451e-08, 1.0, 0.1, 1.0, 0.1, 1.0, -7.451e-08, 1.0, 0.3, 1.0, 0.4, 1.0, 0.4, 1.0, 0.3, 1.0, 0.6, 1.0, 0.7, 1.0, 0.7, 1.0, 0.6, 1.0, 0.9, 1.0, 1.0, 1.0, 1.0, 1.0, 0.9, 1.0, 0.2, 1.0, 0.3, 1.0, 0.3, 1.0, 0.2, 1.0, 0.5, 1.0, 0.6, 1.0, 0.6, 1.0, 0.5, 1.0, 0.8, 1.0, 0.9, 1.0, 0.9, 1.0, 0.8, 1.0, 0.1, 1.0, 0.2, 1.0, 0.2, 1.0, 0.1, 1.0, 0.4, 1.0, 0.5, 1.0, 0.5, 1.0, 0.4, 1.0, 0.1, 1.0, 0.2, 1.0, 0.2, 1.0, 0.1, 1.0, 0.1, 1.0, 0.2, 1.0, 0.2, 1.0, 0.1, 1.0, 0.8, 1.0, 0.9, 1.0, 0.9, 1.0, 0.8, 1.0, 0.8, 1.0, 0.9, 1.0, 0.9, 1.0, 0.8, 1.0, 0.5, 1.0, 0.6, 1.0, 0.6, 1.0, 0.5, 1.0, 0.5, 1.0, 0.6, 1.0, 0.6, 1.0, 0.5, 1.0, 0.2, 1.0, 0.3, 1.0, 0.3, 1.0, 0.2, 1.0, 0.2, 1.0, 0.3, 1.0, 0.3, 1.0, 0.2, 1.0, 0.9, 1.0, 1.0, 1.0, 1.0, 1.0, 0.9, 1.0, 0.9, 1.0, 1.0, 1.0, 1.0, 1.0, 0.9, 1.0, 0.6, 1.0, 0.7, 1.0, 0.7, 1.0, 0.6, 1.0, 0.6, 1.0, 0.7, 1.0, 0.7, 1.0, 0.6, 1.0, 0.3, 1.0, 0.4, 1.0, 0.4, 1.0, 0.3, 1.0, 0.3, 1.0, 0.4, 1.0, 0.4, 1.0, 0.3, 1.0, -7.451e-08, 1.0, 0.1, 1.0, 0.1, 1.0, -7.451e-08, 1.0, -7.451e-08, 1.0, 0.1, 1.0, 0.1, 1.0, -7.451e-08, 1.0, 0.7, 1.0, 0.8, 1.0, 0.8, 1.0, 0.7, 1.0, 0.7, 1.0, 0.8, 1.0, 0.8, 1.0, 0.7, 1.0, 0.4, 1.0, 0.5, 1.0, 0.5, 1.0, 0.4, 1.0, 0.4, 1.0, 0.5, 1.0, 0.5, 1.0, 0.4, 1.0, 0.4, 1.0, 0.5, 1.0, 0.5, 1.0, 0.4, 1.0, 0.4, 1.0, 0.5, 1.0, 0.5, 1.0, 0.4, 1.0, 0.1, 1.0, 0.2, 1.0, 0.2, 1.0, 0.1, 1.0, 0.1, 1.0, 0.2, 1.0, 0.2, 1.0, 0.1, 1.0, 0.8, 1.0, 0.9, 1.0, 0.9, 1.0, 0.8, 1.0, 0.8, 1.0, 0.9, 1.0, 0.9, 1.0, 0.8, 1.0, 0.5, 1.0, 0.6, 1.0, 0.6, 1.0, 0.5, 1.0, 0.5, 1.0, 0.6, 1.0, 0.6, 1.0, 0.5, 1.0, 0.2, 1.0, 0.3, 1.0, 0.3, 1.0, 0.2, 1.0, 0.2, 1.0, 0.3, 1.0, 0.3, 1.0, 0.2, 1.0, 0.9, 1.0, 1.0, 1.0, 1.0, 1.0, 0.9, 1.0, 0.9, 1.0, 1.0, 1.0, 1.0, 1.0, 0.9, 1.0, 0.6, 1.0, 0.7, 1.0, 0.7, 1.0, 0.6, 1.0, 0.6, 1.0, 0.7, 1.0, 0.7, 1.0, 0.6, 1.0, 0.3, 1.0, 0.4, 1.0, 0.4, 1.0, 0.3, 1.0, 0.3, 1.0, 0.4, 1.0, 0.4, 1.0, 0.3, 1.0, -7.451e-08, 1.0, 0.1, 1.0, 0.1, 1.0, -7.451e-08, 1.0, -7.451e-08, 1.0, 0.1, 1.0, 0.1, 1.0, -7.451e-08, 1.0, 0.7, 1.0, 0.8, 1.0, 0.8, 1.0, 0.7, 1.0, 0.7, 1.0, 0.8, 1.0, 0.8, 1.0, 0.7, 1.0, -7.451e-08, 1.0, 0.1, 1.0, 0.1, 1.0, -7.451e-08, 1.0, -7.451e-08, 1.0, 0.1, 1.0, 0.1, 1.0, -7.451e-08, 1.0, 0.7, 1.0, 0.8, 1.0, 0.8, 1.0, 0.7, 1.0, 0.7, 1.0, 0.8, 1.0, 0.8, 1.0, 0.7, 1.0, 0.4, 1.0, 0.5, 1.0, 0.5, 1.0, 0.4, 1.0, 0.4, 1.0, 0.5, 1.0, 0.5, 1.0, 0.4, 1.0, 0.1, 1.0, 0.2, 1.0, 0.2, 1.0, 0.1, 1.0, 0.1, 1.0, 0.2, 1.0, 0.2, 1.0, 0.1, 1.0, 0.8, 1.0, 0.9, 1.0, 0.9, 1.0, 0.8, 1.0, 0.8, 1.0, 0.9, 1.0, 0.9, 1.0, 0.8, 1.0, 0.5, 1.0, 0.6, 1.0, 0.6, 1.0, 0.5, 1.0, 0.5, 1.0, 0.6, 1.0, 0.6, 1.0, 0.5, 1.0, 0.2, 1.0, 0.3, 1.0, 0.3, 1.0, 0.2, 1.0, 0.2, 1.0, 0.3, 1.0, 0.3, 1.0, 0.2, 1.0, 0.9, 1.0, 1.0, 1.0, 1.0, 1.0, 0.9, 1.0, 0.9, 1.0, 1.0, 1.0, 1.0, 1.0, 0.9, 1.0, 0.6, 1.0, 0.7, 1.0, 0.7, 1.0, 0.6, 1.0, 0.6, 1.0, 0.7, 1.0, 0.7, 1.0, 0.6, 1.0, 0.3, 1.0, 0.4, 1.0, 0.4, 1.0, 0.3, 1.0, 0.3, 1.0, 0.4, 1.0, 0.4, 1.0, 0.3, 1.0, 0.3, 1.0, 0.4, 1.0, 0.4, 1.0, 0.3, 1.0, 0.3, 1.0, 0.4, 1.0, 0.4, 1.0, 0.3, 1.0, -7.451e-08, 1.0, 0.1, 1.0, 0.1, 1.0, -7.451e-08, 1.0, -7.451e-08, 1.0, 0.1, 1.0, 0.1, 1.0, -7.451e-08, 1.0, 0.7, 1.0, 0.8, 1.0, 0.8, 1.0, 0.7, 1.0, 0.7, 1.0, 0.8, 1.0, 0.8, 1.0, 0.7, 1.0, 0.4, 1.0, 0.5, 1.0, 0.5, 1.0, 0.4, 1.0, 0.4, 1.0, 0.5, 1.0, 0.5, 1.0, 0.4, 1.0, 0.1, 1.0, 0.2, 1.0, 0.2, 1.0, 0.1, 1.0, 0.1, 1.0, 0.2, 1.0, 0.2, 1.0, 0.1, 1.0, 0.8, 1.0, 0.9, 1.0, 0.9, 1.0, 0.8, 1.0, 0.8, 1.0, 0.9, 1.0, 0.9, 1.0, 0.8, 1.0, 0.5, 1.0, 0.6, 1.0, 0.6, 1.0, 0.5, 1.0, 0.5, 1.0, 0.6, 1.0, 0.6, 1.0, 0.5, 1.0, 0.2, 1.0, 0.3, 1.0, 0.3, 1.0, 0.2, 1.0, 0.2, 1.0, 0.3, 1.0, 0.3, 1.0, 0.2, 1.0, 0.9, 1.0, 1.0, 1.0, 1.0, 1.0, 0.9, 1.0, 0.9, 1.0, 1.0, 1.0, 1.0, 1.0, 0.9, 1.0, 0.6, 1.0, 0.7, 1.0, 0.7, 1.0, 0.6, 1.0, 0.6, 1.0, 0.7, 1.0, 0.7, 1.0, 0.6, 1.0, 0.6, 1.0, 0.7, 1.0, 0.7, 1.0, 0.6, 1.0, 0.6, 1.0, 0.7, 1.0, 0.7, 1.0, 0.6, 1.0, 0.3, 1.0, 0.4, 1.0, 0.4, 1.0, 0.3, 1.0, 0.3, 1.0, 0.4, 1.0, 0.4, 1.0, 0.3, 1.0, -7.451e-08, 1.0, 0.1, 1.0, 0.1, 1.0, -7.451e-08, 1.0, -7.451e-08, 1.0, 0.1, 1.0, 0.1, 1.0, -7.451e-08, 1.0, 0.7, 1.0, 0.8, 1.0, 0.8, 1.0, 0.7, 1.0, 0.7, 1.0, 0.8, 1.0, 0.8, 1.0, 0.7, 1.0, 0.4, 1.0, 0.5, 1.0, 0.5, 1.0, 0.4, 1.0, 0.4, 1.0, 0.5, 1.0, 0.5, 1.0, 0.4, 1.0, 0.1, 1.0, 0.2, 1.0, 0.2, 1.0, 0.1, 1.0, 0.1, 1.0, 0.2, 1.0, 0.2, 1.0, 0.1, 1.0, 0.8, 1.0, 0.9, 1.0, 0.9, 1.0, 0.8, 1.0, 0.8, 1.0, 0.9, 1.0, 0.9, 1.0, 0.8, 1.0, 0.5, 1.0, 0.6, 1.0, 0.6, 1.0, 0.5, 1.0, 0.5, 1.0, 0.6, 1.0, 0.6, 1.0, 0.5, 1.0, 0.2, 1.0, 0.3, 1.0, 0.3, 1.0, 0.2, 1.0, 0.2, 1.0, 0.3, 1.0, 0.3, 1.0, 0.2, 1.0, 0.9, 1.0, 1.0, 1.0, 1.0, 1.0, 0.9, 1.0, 0.9, 1.0, 1.0, 1.0, 1.0, 1.0, 0.9, 1.0, 0.9, 1.0, 1.0, 1.0, 1.0, 1.0, 0.9, 1.0, 0.9, 1.0, 1.0, 1.0, 1.0, 1.0, 0.9, 1.0, 0.6, 1.0, 0.7, 1.0, 0.7, 1.0, 0.6, 1.0, 0.6, 1.0, 0.7, 1.0, 0.7, 1.0, 0.6, 1.0, 0.3, 1.0, 0.4, 1.0, 0.4, 1.0, 0.3, 1.0, 0.3, 1.0, 0.4, 1.0, 0.4, 1.0, 0.3, 1.0, -7.451e-08, 1.0, 0.1, 1.0, 0.1, 1.0, -7.451e-08, 1.0, -7.451e-08, 1.0, 0.1, 1.0, 0.1, 1.0, -7.451e-08, 1.0, 0.7, 1.0, 0.8, 1.0, 0.8, 1.0, 0.7, 1.0, 0.7, 1.0, 0.8, 1.0, 0.8, 1.0, 0.7, 1.0, 0.4, 1.0, 0.5, 1.0, 0.5, 1.0, 0.4, 1.0, 0.4, 1.0, 0.5, 1.0, 0.5, 1.0, 0.4, 1.0, 0.1, 1.0, 0.2, 1.0, 0.2, 1.0, 0.1, 1.0, 0.1, 1.0, 0.2, 1.0, 0.2, 1.0, 0.1, 1.0, 0.8, 1.0, 0.9, 1.0, 0.9, 1.0, 0.8, 1.0, 0.8, 1.0, 0.9, 1.0, 0.9, 1.0, 0.8, 1.0, 0.5, 1.0, 0.6, 1.0, 0.6, 1.0, 0.5, 1.0, 0.5, 1.0, 0.6, 1.0, 0.6, 1.0, 0.5, 1.0, 0.2, 1.0, 0.3, 1.0, 0.3, 1.0, 0.2, 1.0, 0.2, 1.0, 0.3, 1.0, 0.3, 1.0, 0.2, 1.0, 0.2, 1.0, 0.3, 1.0, 0.3, 1.0, 0.2, 1.0, 0.2, 1.0, 0.3, 1.0, 0.3, 1.0, 0.2, 1.0, 0.9, 1.0, 1.0, 1.0, 1.0, 1.0, 0.9, 1.0, 0.9, 1.0, 1.0, 1.0, 1.0, 1.0, 0.9, 1.0, 0.6, 1.0, 0.7, 1.0, 0.7, 1.0, 0.6, 1.0, 0.6, 1.0, 0.7, 1.0, 0.7, 1.0, 0.6, 1.0, 0.3, 1.0, 0.4, 1.0, 0.4, 1.0, 0.3, 1.0, 0.3, 1.0, 0.4, 1.0, 0.4, 1.0, 0.3, 1.0, -7.451e-08, 1.0, 0.1, 1.0, 0.1, 1.0, -7.451e-08, 1.0, -7.451e-08, 1.0, 0.1, 1.0, 0.1, 1.0, -7.451e-08, 1.0, 0.7, 1.0, 0.8, 1.0, 0.8, 1.0, 0.7, 1.0, 0.7, 1.0, 0.8, 1.0, 0.8, 1.0, 0.7, 1.0, 0.4, 1.0, 0.5, 1.0, 0.5, 1.0, 0.4, 1.0, 0.4, 1.0, 0.5, 1.0, 0.5, 1.0, 0.4, 1.0, 0.1, 1.0, 0.2, 1.0, 0.2, 1.0, 0.1, 1.0, 0.1, 1.0, 0.2, 1.0, 0.2, 1.0, 0.1, 1.0, 0.8, 1.0, 0.9, 1.0, 0.9, 1.0, 0.8, 1.0, 0.8, 1.0, 0.9, 1.0, 0.9, 1.0, 0.8, 1.0, 0.5, 1.0, 0.6, 1.0, 0.6, 1.0, 0.5, 1.0, 0.5, 1.0, 0.6, 1.0, 0.6, 1.0, 0.5, 1.0, 0.1, 1.0, 0.2, 1.0, 0.2, 1.0, 0.1, 1.0, 0.1, 1.0, 0.2, 1.0, 0.2, 1.0, 0.1, 1.0, 0.8, 1.0, 0.9, 1.0, 0.9, 1.0, 0.8, 1.0, 0.8, 1.0, 0.9, 1.0, 0.9, 1.0, 0.8, 1.0, 0.5, 1.0, 0.6, 1.0, 0.6, 1.0, 0.5, 1.0, 0.5, 1.0, 0.6, 1.0, 0.6, 1.0, 0.5, 1.0, 0.2, 1.0, 0.3, 1.0, 0.3, 1.0, 0.2, 1.0, 0.2, 1.0, 0.3, 1.0, 0.3, 1.0, 0.2, 1.0, 0.9, 1.0, 1.0, 1.0, 1.0, 1.0, 0.9, 1.0, 0.9, 1.0, 1.0, 1.0, 1.0, 1.0, 0.9, 1.0, 0.6, 1.0, 0.7, 1.0, 0.7, 1.0, 0.6, 1.0, 0.6, 1.0, 0.7, 1.0, 0.7, 1.0, 0.6, 1.0, 0.3, 1.0, 0.4, 1.0, 0.4, 1.0, 0.3, 1.0, 0.3, 1.0, 0.4, 1.0, 0.4, 1.0, 0.3, 1.0, -7.451e-08, 1.0, 0.1, 1.0, 0.1, 1.0, -7.451e-08, 1.0, -7.451e-08, 1.0, 0.1, 1.0, 0.1, 1.0, -7.451e-08, 1.0, 0.7, 1.0, 0.8, 1.0, 0.8, 1.0, 0.7, 1.0, 0.7, 1.0, 0.8, 1.0, 0.8, 1.0, 0.7, 1.0, 0.4, 1.0, 0.5, 1.0, 0.5, 1.0, 0.4, 1.0, 0.4, 1.0, 0.5, 1.0, 0.5, 1.0, 0.4, 1.0, 0.5, 1.0, 0.6, 1.0, 0.6, 1.0, 0.5, 1.0, 0.5, 1.0, 0.6, 1.0, 0.6, 1.0, 0.5, 1.0, 0.2, 1.0, 0.3, 1.0, 0.3, 1.0, 0.2, 1.0, 0.2, 1.0, 0.3, 1.0, 0.3, 1.0, 0.2, 1.0, 0.9, 1.0, 1.0, 1.0, 1.0, 1.0, 0.9, 1.0, 0.9, 1.0, 1.0, 1.0, 1.0, 1.0, 0.9, 1.0, 0.6, 1.0, 0.7, 1.0, 0.7, 1.0, 0.6, 1.0, 0.6, 1.0, 0.7, 1.0, 0.7, 1.0, 0.6, 1.0, 0.3, 1.0, 0.4, 1.0, 0.4, 1.0, 0.3, 1.0, 0.3, 1.0, 0.4, 1.0, 0.4, 1.0, 0.3, 1.0, -7.451e-08, 1.0, 0.1, 1.0, 0.1, 1.0, -7.451e-08, 1.0, -7.451e-08, 1.0, 0.1, 1.0, 0.1, 1.0, -7.451e-08, 1.0, 0.7, 1.0, 0.8, 1.0, 0.8, 1.0, 0.7, 1.0, 0.7, 1.0, 0.8, 1.0, 0.8, 1.0, 0.7, 1.0, 0.4, 1.0, 0.5, 1.0, 0.5, 1.0, 0.4, 1.0, 0.4, 1.0, 0.5, 1.0, 0.5, 1.0, 0.4, 1.0, 0.1, 1.0, 0.2, 1.0, 0.2, 1.0, 0.1, 1.0, 0.1, 1.0, 0.2, 1.0, 0.2, 1.0, 0.1, 1.0, 0.8, 1.0, 0.9, 1.0, 0.9, 1.0, 0.8, 1.0, 0.8, 1.0, 0.9, 1.0, 0.9, 1.0, 0.8, 1.0, 0.8, 1.0, 0.9, 1.0, 0.9, 1.0, 0.8, 1.0, 0.8, 1.0, 0.9, 1.0, 0.9, 1.0, 0.8, 1.0, 0.5, 1.0, 0.6, 1.0, 0.6, 1.0, 0.5, 1.0, 0.5, 1.0, 0.6, 1.0, 0.6, 1.0, 0.5, 1.0, 0.2, 1.0, 0.3, 1.0, 0.3, 1.0, 0.2, 1.0, 0.2, 1.0, 0.3, 1.0, 0.3, 1.0, 0.2, 1.0, 0.9, 1.0, 1.0, 1.0, 1.0, 1.0, 0.9, 1.0, 0.9, 1.0, 1.0, 1.0, 1.0, 1.0, 0.9, 1.0, 0.6, 1.0, 0.7, 1.0, 0.7, 1.0, 0.6, 1.0, 0.6, 1.0, 0.7, 1.0, 0.7, 1.0, 0.6, 1.0, 0.3, 1.0, 0.4, 1.0, 0.4, 1.0, 0.3, 1.0, 0.3, 1.0, 0.4, 1.0, 0.4, 1.0, 0.3, 1.0, -7.451e-08, 1.0, 0.1, 1.0, 0.1, 1.0, -7.451e-08, 1.0, -7.451e-08, 1.0, 0.1, 1.0, 0.1, 1.0, -7.451e-08, 1.0, 0.7, 1.0, 0.8, 1.0, 0.8, 1.0, 0.7, 1.0, 0.7, 1.0, 0.8, 1.0, 0.8, 1.0, 0.7, 1.0, 0.4, 1.0, 0.5, 1.0, 0.5, 1.0, 0.4, 1.0, 0.4, 1.0, 0.5, 1.0, 0.5, 1.0, 0.4, 1.0, 0.1, 1.0, 0.2, 1.0, 0.2, 1.0, 0.1, 1.0, 0.1, 1.0, 0.2, 1.0, 0.2, 1.0, 0.1, 1.0, 0.5, 1.0, 0.6, 1.0, 0.6, 1.0, 0.5, 1.0, 0.5, 1.0, 0.6, 1.0, 0.6, 1.0, 0.5, 1.0, 0.4, 1.0, 0.5, 1.0, 0.5, 1.0, 0.4, 1.0, 0.4, 1.0, 0.5, 1.0, 0.5, 1.0, 0.4, 1.0, 0.3, 1.0, 0.4, 1.0, 0.4, 1.0, 0.3, 1.0, 0.3, 1.0, 0.4, 1.0, 0.4, 1.0, 0.3, 1.0, 0.2, 1.0, 0.3, 1.0, 0.3, 1.0, 0.2, 1.0, 0.2, 1.0, 0.3, 1.0, 0.3, 1.0, 0.2, 1.0, 0.1, 1.0, 0.2, 1.0, 0.2, 1.0, 0.1, 1.0, 0.1, 1.0, 0.2, 1.0, 0.2, 1.0, 0.1, 1.0, -7.451e-08, 1.0, 0.1, 1.0, 0.1, 1.0, -7.451e-08, 1.0, -7.451e-08, 1.0, 0.1, 1.0, 0.1, 1.0, -7.451e-08, 1.0, 0.8, 1.0, 0.9, 1.0, 0.9, 1.0, 0.8, 1.0, 0.8, 1.0, 0.9, 1.0, 0.9, 1.0, 0.8, 1.0, 0.7, 1.0, 0.8, 1.0, 0.8, 1.0, 0.7, 1.0, 0.7, 1.0, 0.8, 1.0, 0.8, 1.0, 0.7, 1.0, 0.9, 1.0, 1.0, 1.0, 1.0, 1.0, 0.9, 1.0, 0.9, 1.0, 1.0, 1.0, 1.0, 1.0, 0.9, 1.0, 0.6, 1.0, 0.7, 1.0, 0.7, 1.0, 0.6, 1.0, 0.6, 1.0, 0.7, 1.0, 0.7, 1.0, 0.6, 1.0, 0.1, 0.5, 0.1, 0.6667, -7.451e-08, 0.6667, -7.451e-08, 0.5, 0.1, 0.6667, 0.1, 0.8333, -7.451e-08, 0.8333, -7.451e-08, 0.6667, 0.2, 0.5, 0.2, 0.6667, 0.1, 0.6667, 0.1, 0.5, 0.2, 0.6667, 0.2, 0.8333, 0.1, 0.8333, 0.1, 0.6667, 0.3, 0.5, 0.3, 0.6667, 0.2, 0.6667, 0.2, 0.5, 0.3, 0.6667, 0.3, 0.8333, 0.2, 0.8333, 0.2, 0.6667, 0.4, 0.5, 0.4, 0.6667, 0.3, 0.6667, 0.3, 0.5, 0.4, 0.6667, 0.4, 0.8333, 0.3, 0.8333, 0.3, 0.6667, 0.5, 0.5, 0.5, 0.6667, 0.4, 0.6667, 0.4, 0.5, 0.5, 0.6667, 0.5, 0.8333, 0.4, 0.8333, 0.4, 0.6667, 0.6, 0.5, 0.6, 0.6667, 0.5, 0.6667, 0.5, 0.5, 0.6, 0.6667, 0.6, 0.8333, 0.5, 0.8333, 0.5, 0.6667, 0.7, 0.5, 0.7, 0.6667, 0.6, 0.6667, 0.6, 0.5, 0.7, 0.6667, 0.7, 0.8333, 0.6, 0.8333, 0.6, 0.6667, 0.8, 0.5, 0.8, 0.6667, 0.7, 0.6667, 0.7, 0.5, 0.8, 0.6667, 0.8, 0.8333, 0.7, 0.8333, 0.7, 0.6667, 0.9, 0.5, 0.9, 0.6667, 0.8, 0.6667, 0.8, 0.5, 0.9, 0.6667, 0.9, 0.8333, 0.8, 0.8333, 0.8, 0.6667, 1.0, 0.5, 1.0, 0.6667, 0.9, 0.6667, 0.9, 0.5, 1.0, 0.6667, 1.0, 0.8333, 0.9, 0.8333, 0.9, 0.6667])
me_cylinder.use_remesh_fix_poles = True
me_cylinder.use_remesh_preserve_attributes = False
me_cylinder.use_mirror_vertex_groups = False
me_cylinder.update()
me_cone_001 = bpy.data.meshes.new('Cone.001')
me_cone_001.from_pydata([(-0.03758, 5.899, 12.27), (0.05887, 5.89, 12.27), (0.1516, 5.862, 12.27), (0.2371, 5.816, 12.26), (0.312, 5.755, 12.25), (0.3735, 5.68, 12.24), (0.4192, 5.595, 12.22), (0.4473, 5.502, 12.21), (0.4568, 5.406, 12.19), (0.4473, 5.31, 12.17), (0.4192, 5.217, 12.16), (0.3735, 5.132, 12.14), (0.312, 5.057, 12.13), (0.2371, 4.996, 12.12), (0.1516, 4.951, 12.11), (0.05887, 4.922, 12.11), (-0.03758, 4.913, 12.11), (-0.134, 4.922, 12.11), (-0.2268, 4.951, 12.11), (-0.3122, 4.996, 12.12), (-0.3872, 5.057, 12.13), (-0.4486, 5.132, 12.14), (-0.4943, 5.217, 12.16), (-0.03758, 4.944, 14.95), (-0.5225, 5.31, 12.17), (-0.532, 5.406, 12.19), (-0.5225, 5.502, 12.21), (-0.4943, 5.595, 12.22), (-0.4486, 5.68, 12.24), (-0.3872, 5.755, 12.25), (-0.3122, 5.816, 12.26), (-0.2268, 5.862, 12.27), (-0.134, 5.89, 12.27)], [], [(0, 23, 1), (1, 23, 2), (2, 23, 3), (3, 23, 4), (4, 23, 5), (5, 23, 6), (6, 23, 7), (7, 23, 8), (8, 23, 9), (9, 23, 10), (10, 23, 11), (11, 23, 12), (12, 23, 13), (13, 23, 14), (14, 23, 15), (15, 23, 16), (16, 23, 17), (17, 23, 18), (18, 23, 19), (19, 23, 20), (20, 23, 21), (21, 23, 22), (22, 23, 24), (24, 23, 25), (25, 23, 26), (26, 23, 27), (27, 23, 28), (28, 23, 29), (29, 23, 30), (30, 23, 31), (31, 23, 32), (32, 23, 0), (0, 1, 2, 3, 4, 5, 6, 7, 8, 9, 10, 11, 12, 13, 14, 15, 16, 17, 18, 19, 20, 21, 22, 24, 25, 26, 27, 28, 29, 30, 31, 32)])
_uv = me_cone_001.uv_layers.new(name='UVMap')
_uv.uv.foreach_set('vector', [0.25, 0.49, 0.25, 0.25, 0.2968, 0.4854, 0.2968, 0.4854, 0.25, 0.25, 0.3418, 0.4717, 0.3418, 0.4717, 0.25, 0.25, 0.3833, 0.4496, 0.3833, 0.4496, 0.25, 0.25, 0.4197, 0.4197, 0.4197, 0.4197, 0.25, 0.25, 0.4496, 0.3833, 0.4496, 0.3833, 0.25, 0.25, 0.4717, 0.3418, 0.4717, 0.3418, 0.25, 0.25, 0.4854, 0.2968, 0.4854, 0.2968, 0.25, 0.25, 0.49, 0.25, 0.49, 0.25, 0.25, 0.25, 0.4854, 0.2032, 0.4854, 0.2032, 0.25, 0.25, 0.4717, 0.1582, 0.4717, 0.1582, 0.25, 0.25, 0.4496, 0.1167, 0.4496, 0.1167, 0.25, 0.25, 0.4197, 0.08029, 0.4197, 0.08029, 0.25, 0.25, 0.3833, 0.05045, 0.3833, 0.05045, 0.25, 0.25, 0.3418, 0.02827, 0.3418, 0.02827, 0.25, 0.25, 0.2968, 0.01461, 0.2968, 0.01461, 0.25, 0.25, 0.25, 0.01, 0.25, 0.01, 0.25, 0.25, 0.2032, 0.01461, 0.2032, 0.01461, 0.25, 0.25, 0.1582, 0.02827, 0.1582, 0.02827, 0.25, 0.25, 0.1167, 0.05045, 0.1167, 0.05045, 0.25, 0.25, 0.08029, 0.08029, 0.08029, 0.08029, 0.25, 0.25, 0.05045, 0.1167, 0.05045, 0.1167, 0.25, 0.25, 0.02827, 0.1582, 0.02827, 0.1582, 0.25, 0.25, 0.01461, 0.2032, 0.01461, 0.2032, 0.25, 0.25, 0.01, 0.25, 0.01, 0.25, 0.25, 0.25, 0.01461, 0.2968, 0.01461, 0.2968, 0.25, 0.25, 0.02827, 0.3418, 0.02827, 0.3418, 0.25, 0.25, 0.05045, 0.3833, 0.05045, 0.3833, 0.25, 0.25, 0.08029, 0.4197, 0.08029, 0.4197, 0.25, 0.25, 0.1167, 0.4496, 0.1167, 0.4496, 0.25, 0.25, 0.1582, 0.4717, 0.1582, 0.4717, 0.25, 0.25, 0.2032, 0.4854, 0.2032, 0.4854, 0.25, 0.25, 0.25, 0.49, 0.75, 0.49, 0.7968, 0.4854, 0.8418, 0.4717, 0.8833, 0.4496, 0.9197, 0.4197, 0.9496, 0.3833, 0.9717, 0.3418, 0.9854, 0.2968, 0.99, 0.25, 0.9854, 0.2032, 0.9717, 0.1582, 0.9496, 0.1167, 0.9197, 0.08029, 0.8833, 0.05045, 0.8418, 0.02827, 0.7968, 0.01461, 0.75, 0.01, 0.7032, 0.01461, 0.6582, 0.02827, 0.6167, 0.05045, 0.5803, 0.08029, 0.5504, 0.1167, 0.5283, 0.1582, 0.5146, 0.2032, 0.51, 0.25, 0.5146, 0.2968, 0.5283, 0.3418, 0.5504, 0.3833, 0.5803, 0.4197, 0.6167, 0.4496, 0.6582, 0.4717, 0.7032, 0.4854])
me_cone_001.use_remesh_fix_poles = True
me_cone_001.use_remesh_preserve_attributes = False
me_cone_001.use_mirror_vertex_groups = False
me_cone_001.update()
me_cone_002 = bpy.data.meshes.new('Cone.002')
me_cone_002.from_pydata([(2.133, 12.97, 9.642), (2.163, 12.96, 9.55), (2.189, 12.93, 9.461), (2.21, 12.89, 9.378), (2.224, 12.83, 9.304), (2.233, 12.75, 9.241), (2.234, 12.67, 9.194), (2.229, 12.57, 9.162), (2.216, 12.48, 9.148), (2.198, 12.38, 9.151), (2.174, 12.29, 9.173), (2.146, 12.2, 9.212), (2.114, 12.13, 9.266), (2.08, 12.07, 9.333), (2.045, 12.02, 9.411), (2.01, 11.99, 9.498), (1.977, 11.98, 9.588), (1.948, 11.99, 9.68), (1.922, 12.02, 9.769), (1.901, 12.07, 9.852), (1.886, 12.13, 9.927), (1.878, 12.2, 9.989), (1.877, 12.29, 10.04), (4.668, 12.02, 10.52), (1.882, 12.38, 10.07), (1.894, 12.48, 10.08), (1.913, 12.57, 10.08), (1.936, 12.67, 10.06), (1.965, 12.75, 10.02), (1.997, 12.83, 9.965), (2.031, 12.89, 9.897), (2.066, 12.93, 9.819), (2.1, 12.96, 9.733)], [], [(0, 23, 1), (1, 23, 2), (2, 23, 3), (3, 23, 4), (4, 23, 5), (5, 23, 6), (6, 23, 7), (7, 23, 8), (8, 23, 9), (9, 23, 10), (10, 23, 11), (11, 23, 12), (12, 23, 13), (13, 23, 14), (14, 23, 15), (15, 23, 16), (16, 23, 17), (17, 23, 18), (18, 23, 19), (19, 23, 20), (20, 23, 21), (21, 23, 22), (22, 23, 24), (24, 23, 25), (25, 23, 26), (26, 23, 27), (27, 23, 28), (28, 23, 29), (29, 23, 30), (30, 23, 31), (31, 23, 32), (32, 23, 0), (0, 1, 2, 3, 4, 5, 6, 7, 8, 9, 10, 11, 12, 13, 14, 15, 16, 17, 18, 19, 20, 21, 22, 24, 25, 26, 27, 28, 29, 30, 31, 32)])
_uv = me_cone_002.uv_layers.new(name='UVMap')
_uv.uv.foreach_set('vector', [0.25, 0.49, 0.25, 0.25, 0.2968, 0.4854, 0.2968, 0.4854, 0.25, 0.25, 0.3418, 0.4717, 0.3418, 0.4717, 0.25, 0.25, 0.3833, 0.4496, 0.3833, 0.4496, 0.25, 0.25, 0.4197, 0.4197, 0.4197, 0.4197, 0.25, 0.25, 0.4496, 0.3833, 0.4496, 0.3833, 0.25, 0.25, 0.4717, 0.3418, 0.4717, 0.3418, 0.25, 0.25, 0.4854, 0.2968, 0.4854, 0.2968, 0.25, 0.25, 0.49, 0.25, 0.49, 0.25, 0.25, 0.25, 0.4854, 0.2032, 0.4854, 0.2032, 0.25, 0.25, 0.4717, 0.1582, 0.4717, 0.1582, 0.25, 0.25, 0.4496, 0.1167, 0.4496, 0.1167, 0.25, 0.25, 0.4197, 0.08029, 0.4197, 0.08029, 0.25, 0.25, 0.3833, 0.05045, 0.3833, 0.05045, 0.25, 0.25, 0.3418, 0.02827, 0.3418, 0.02827, 0.25, 0.25, 0.2968, 0.01461, 0.2968, 0.01461, 0.25, 0.25, 0.25, 0.01, 0.25, 0.01, 0.25, 0.25, 0.2032, 0.01461, 0.2032, 0.01461, 0.25, 0.25, 0.1582, 0.02827, 0.1582, 0.02827, 0.25, 0.25, 0.1167, 0.05045, 0.1167, 0.05045, 0.25, 0.25, 0.08029, 0.08029, 0.08029, 0.08029, 0.25, 0.25, 0.05045, 0.1167, 0.05045, 0.1167, 0.25, 0.25, 0.02827, 0.1582, 0.02827, 0.1582, 0.25, 0.25, 0.01461, 0.2032, 0.01461, 0.2032, 0.25, 0.25, 0.01, 0.25, 0.01, 0.25, 0.25, 0.25, 0.01461, 0.2968, 0.01461, 0.2968, 0.25, 0.25, 0.02827, 0.3418, 0.02827, 0.3418, 0.25, 0.25, 0.05045, 0.3833, 0.05045, 0.3833, 0.25, 0.25, 0.08029, 0.4197, 0.08029, 0.4197, 0.25, 0.25, 0.1167, 0.4496, 0.1167, 0.4496, 0.25, 0.25, 0.1582, 0.4717, 0.1582, 0.4717, 0.25, 0.25, 0.2032, 0.4854, 0.2032, 0.4854, 0.25, 0.25, 0.25, 0.49, 0.75, 0.49, 0.7968, 0.4854, 0.8418, 0.4717, 0.8833, 0.4496, 0.9197, 0.4197, 0.9496, 0.3833, 0.9717, 0.3418, 0.9854, 0.2968, 0.99, 0.25, 0.9854, 0.2032, 0.9717, 0.1582, 0.9496, 0.1167, 0.9197, 0.08029, 0.8833, 0.05045, 0.8418, 0.02827, 0.7968, 0.01461, 0.75, 0.01, 0.7032, 0.01461, 0.6582, 0.02827, 0.6167, 0.05045, 0.5803, 0.08029, 0.5504, 0.1167, 0.5283, 0.1582, 0.5146, 0.2032, 0.51, 0.25, 0.5146, 0.2968, 0.5283, 0.3418, 0.5504, 0.3833, 0.5803, 0.4197, 0.6167, 0.4496, 0.6582, 0.4717, 0.7032, 0.4854])
me_cone_002.use_remesh_fix_poles = True
me_cone_002.use_remesh_preserve_attributes = False
me_cone_002.use_mirror_vertex_groups = False
me_cone_002.update()
me_cone_003 = bpy.data.meshes.new('Cone.003')
me_cone_003.from_pydata([(2.259, 12.06, 3.618), (2.245, 12.05, 3.693), (2.234, 12.03, 3.765), (2.227, 12.0, 3.833), (2.223, 11.95, 3.893), (2.223, 11.89, 3.942), (2.227, 11.82, 3.98), (2.235, 11.75, 4.004), (2.246, 11.67, 4.014), (2.26, 11.6, 4.009), (2.276, 11.52, 3.99), (2.294, 11.45, 3.957), (2.313, 11.4, 3.911), (2.333, 11.35, 3.854), (2.352, 11.31, 3.789), (2.37, 11.29, 3.718), (2.387, 11.28, 3.643), (2.4, 11.29, 3.568), (2.411, 11.31, 3.496), (2.419, 11.35, 3.428), (2.422, 11.4, 3.369), (2.422, 11.45, 3.319), (2.418, 11.52, 3.281), (0.18, 11.31, 3.2), (2.411, 11.6, 3.257), (2.4, 11.67, 3.247), (2.386, 11.75, 3.252), (2.369, 11.82, 3.272), (2.351, 11.89, 3.305), (2.332, 11.95, 3.35), (2.312, 12.0, 3.407), (2.293, 12.03, 3.472), (2.275, 12.05, 3.543)], [], [(0, 23, 1), (1, 23, 2), (2, 23, 3), (3, 23, 4), (4, 23, 5), (5, 23, 6), (6, 23, 7), (7, 23, 8), (8, 23, 9), (9, 23, 10), (10, 23, 11), (11, 23, 12), (12, 23, 13), (13, 23, 14), (14, 23, 15), (15, 23, 16), (16, 23, 17), (17, 23, 18), (18, 23, 19), (19, 23, 20), (20, 23, 21), (21, 23, 22), (22, 23, 24), (24, 23, 25), (25, 23, 26), (26, 23, 27), (27, 23, 28), (28, 23, 29), (29, 23, 30), (30, 23, 31), (31, 23, 32), (32, 23, 0), (0, 1, 2, 3, 4, 5, 6, 7, 8, 9, 10, 11, 12, 13, 14, 15, 16, 17, 18, 19, 20, 21, 22, 24, 25, 26, 27, 28, 29, 30, 31, 32)])
_uv = me_cone_003.uv_layers.new(name='UVMap')
_uv.uv.foreach_set('vector', [0.25, 0.49, 0.25, 0.25, 0.2968, 0.4854, 0.2968, 0.4854, 0.25, 0.25, 0.3418, 0.4717, 0.3418, 0.4717, 0.25, 0.25, 0.3833, 0.4496, 0.3833, 0.4496, 0.25, 0.25, 0.4197, 0.4197, 0.4197, 0.4197, 0.25, 0.25, 0.4496, 0.3833, 0.4496, 0.3833, 0.25, 0.25, 0.4717, 0.3418, 0.4717, 0.3418, 0.25, 0.25, 0.4854, 0.2968, 0.4854, 0.2968, 0.25, 0.25, 0.49, 0.25, 0.49, 0.25, 0.25, 0.25, 0.4854, 0.2032, 0.4854, 0.2032, 0.25, 0.25, 0.4717, 0.1582, 0.4717, 0.1582, 0.25, 0.25, 0.4496, 0.1167, 0.4496, 0.1167, 0.25, 0.25, 0.4197, 0.08029, 0.4197, 0.08029, 0.25, 0.25, 0.3833, 0.05045, 0.3833, 0.05045, 0.25, 0.25, 0.3418, 0.02827, 0.3418, 0.02827, 0.25, 0.25, 0.2968, 0.01461, 0.2968, 0.01461, 0.25, 0.25, 0.25, 0.01, 0.25, 0.01, 0.25, 0.25, 0.2032, 0.01461, 0.2032, 0.01461, 0.25, 0.25, 0.1582, 0.02827, 0.1582, 0.02827, 0.25, 0.25, 0.1167, 0.05045, 0.1167, 0.05045, 0.25, 0.25, 0.08029, 0.08029, 0.08029, 0.08029, 0.25, 0.25, 0.05045, 0.1167, 0.05045, 0.1167, 0.25, 0.25, 0.02827, 0.1582, 0.02827, 0.1582, 0.25, 0.25, 0.01461, 0.2032, 0.01461, 0.2032, 0.25, 0.25, 0.01, 0.25, 0.01, 0.25, 0.25, 0.25, 0.01461, 0.2968, 0.01461, 0.2968, 0.25, 0.25, 0.02827, 0.3418, 0.02827, 0.3418, 0.25, 0.25, 0.05045, 0.3833, 0.05045, 0.3833, 0.25, 0.25, 0.08029, 0.4197, 0.08029, 0.4197, 0.25, 0.25, 0.1167, 0.4496, 0.1167, 0.4496, 0.25, 0.25, 0.1582, 0.4717, 0.1582, 0.4717, 0.25, 0.25, 0.2032, 0.4854, 0.2032, 0.4854, 0.25, 0.25, 0.25, 0.49, 0.75, 0.49, 0.7968, 0.4854, 0.8418, 0.4717, 0.8833, 0.4496, 0.9197, 0.4197, 0.9496, 0.3833, 0.9717, 0.3418, 0.9854, 0.2968, 0.99, 0.25, 0.9854, 0.2032, 0.9717, 0.1582, 0.9496, 0.1167, 0.9197, 0.08029, 0.8833, 0.05045, 0.8418, 0.02827, 0.7968, 0.01461, 0.75, 0.01, 0.7032, 0.01461, 0.6582, 0.02827, 0.6167, 0.05045, 0.5803, 0.08029, 0.5504, 0.1167, 0.5283, 0.1582, 0.5146, 0.2032, 0.51, 0.25, 0.5146, 0.2968, 0.5283, 0.3418, 0.5504, 0.3833, 0.5803, 0.4197, 0.6167, 0.4496, 0.6582, 0.4717, 0.7032, 0.4854])
me_cone_003.use_remesh_fix_poles = True
me_cone_003.use_remesh_preserve_attributes = False
me_cone_003.use_mirror_vertex_groups = False
me_cone_003.update()
me_cone_004 = bpy.data.meshes.new('Cone.004')
me_cone_004.from_pydata([(-1.158, 2.399, 6.868), (-1.182, 2.395, 6.962), (-1.217, 2.376, 7.05), (-1.264, 2.345, 7.129), (-1.319, 2.301, 7.197), (-1.38, 2.247, 7.25), (-1.446, 2.185, 7.286), (-1.514, 2.117, 7.304), (-1.581, 2.045, 7.304), (-1.644, 1.972, 7.285), (-1.702, 1.902, 7.248), (-1.751, 1.837, 7.194), (-1.79, 1.779, 7.126), (-1.818, 1.731, 7.046), (-1.833, 1.694, 6.958), (-1.836, 1.67, 6.864), (-1.824, 1.66, 6.768), (-1.8, 1.664, 6.674), (-1.765, 1.682, 6.586), (-1.718, 1.714, 6.506), (-1.663, 1.757, 6.439), (-1.602, 1.812, 6.386), (-1.536, 1.874, 6.35), (-3.516, 3.916, 6.384), (-1.468, 1.942, 6.332), (-1.401, 2.014, 6.332), (-1.338, 2.086, 6.351), (-1.28, 2.157, 6.388), (-1.231, 2.222, 6.442), (-1.192, 2.28, 6.51), (-1.164, 2.328, 6.59), (-1.149, 2.365, 6.678), (-1.146, 2.389, 6.772)], [], [(0, 23, 1), (1, 23, 2), (2, 23, 3), (3, 23, 4), (4, 23, 5), (5, 23, 6), (6, 23, 7), (7, 23, 8), (8, 23, 9), (9, 23, 10), (10, 23, 11), (11, 23, 12), (12, 23, 13), (13, 23, 14), (14, 23, 15), (15, 23, 16), (16, 23, 17), (17, 23, 18), (18, 23, 19), (19, 23, 20), (20, 23, 21), (21, 23, 22), (22, 23, 24), (24, 23, 25), (25, 23, 26), (26, 23, 27), (27, 23, 28), (28, 23, 29), (29, 23, 30), (30, 23, 31), (31, 23, 32), (32, 23, 0), (0, 1, 2, 3, 4, 5, 6, 7, 8, 9, 10, 11, 12, 13, 14, 15, 16, 17, 18, 19, 20, 21, 22, 24, 25, 26, 27, 28, 29, 30, 31, 32)])
_uv = me_cone_004.uv_layers.new(name='UVMap')
_uv.uv.foreach_set('vector', [0.25, 0.49, 0.25, 0.25, 0.2968, 0.4854, 0.2968, 0.4854, 0.25, 0.25, 0.3418, 0.4717, 0.3418, 0.4717, 0.25, 0.25, 0.3833, 0.4496, 0.3833, 0.4496, 0.25, 0.25, 0.4197, 0.4197, 0.4197, 0.4197, 0.25, 0.25, 0.4496, 0.3833, 0.4496, 0.3833, 0.25, 0.25, 0.4717, 0.3418, 0.4717, 0.3418, 0.25, 0.25, 0.4854, 0.2968, 0.4854, 0.2968, 0.25, 0.25, 0.49, 0.25, 0.49, 0.25, 0.25, 0.25, 0.4854, 0.2032, 0.4854, 0.2032, 0.25, 0.25, 0.4717, 0.1582, 0.4717, 0.1582, 0.25, 0.25, 0.4496, 0.1167, 0.4496, 0.1167, 0.25, 0.25, 0.4197, 0.08029, 0.4197, 0.08029, 0.25, 0.25, 0.3833, 0.05045, 0.3833, 0.05045, 0.25, 0.25, 0.3418, 0.02827, 0.3418, 0.02827, 0.25, 0.25, 0.2968, 0.01461, 0.2968, 0.01461, 0.25, 0.25, 0.25, 0.01, 0.25, 0.01, 0.25, 0.25, 0.2032, 0.01461, 0.2032, 0.01461, 0.25, 0.25, 0.1582, 0.02827, 0.1582, 0.02827, 0.25, 0.25, 0.1167, 0.05045, 0.1167, 0.05045, 0.25, 0.25, 0.08029, 0.08029, 0.08029, 0.08029, 0.25, 0.25, 0.05045, 0.1167, 0.05045, 0.1167, 0.25, 0.25, 0.02827, 0.1582, 0.02827, 0.1582, 0.25, 0.25, 0.01461, 0.2032, 0.01461, 0.2032, 0.25, 0.25, 0.01, 0.25, 0.01, 0.25, 0.25, 0.25, 0.01461, 0.2968, 0.01461, 0.2968, 0.25, 0.25, 0.02827, 0.3418, 0.02827, 0.3418, 0.25, 0.25, 0.05045, 0.3833, 0.05045, 0.3833, 0.25, 0.25, 0.08029, 0.4197, 0.08029, 0.4197, 0.25, 0.25, 0.1167, 0.4496, 0.1167, 0.4496, 0.25, 0.25, 0.1582, 0.4717, 0.1582, 0.4717, 0.25, 0.25, 0.2032, 0.4854, 0.2032, 0.4854, 0.25, 0.25, 0.25, 0.49, 0.75, 0.49, 0.7968, 0.4854, 0.8418, 0.4717, 0.8833, 0.4496, 0.9197, 0.4197, 0.9496, 0.3833, 0.9717, 0.3418, 0.9854, 0.2968, 0.99, 0.25, 0.9854, 0.2032, 0.9717, 0.1582, 0.9496, 0.1167, 0.9197, 0.08029, 0.8833, 0.05045, 0.8418, 0.02827, 0.7968, 0.01461, 0.75, 0.01, 0.7032, 0.01461, 0.6582, 0.02827, 0.6167, 0.05045, 0.5803, 0.08029, 0.5504, 0.1167, 0.5283, 0.1582, 0.5146, 0.2032, 0.51, 0.25, 0.5146, 0.2968, 0.5283, 0.3418, 0.5504, 0.3833, 0.5803, 0.4197, 0.6167, 0.4496, 0.6582, 0.4717, 0.7032, 0.4854])
me_cone_004.use_remesh_fix_poles = True
me_cone_004.use_remesh_preserve_attributes = False
me_cone_004.use_mirror_vertex_groups = False
me_cone_004.update()
me_cone_005 = bpy.data.meshes.new('Cone.005')
me_cone_005.from_pydata([(1.218, 1.061, 7.988), (1.248, 1.052, 7.897), (1.274, 1.023, 7.807), (1.294, 0.9779, 7.724), (1.309, 0.9166, 7.65), (1.317, 0.8419, 7.588), (1.319, 0.7566, 7.54), (1.313, 0.6641, 7.508), (1.301, 0.5679, 7.494), (1.283, 0.4717, 7.498), (1.259, 0.3792, 7.519), (1.231, 0.2939, 7.558), (1.199, 0.2192, 7.612), (1.165, 0.1579, 7.679), (1.13, 0.1123, 7.758), (1.095, 0.08424, 7.844), (1.062, 0.07477, 7.935), (1.032, 0.08424, 8.026), (1.006, 0.1123, 8.116), (0.9858, 0.1579, 8.199), (0.9711, 0.2192, 8.273), (0.9628, 0.2939, 8.335), (0.9614, 0.3792, 8.383), (3.752, 0.1063, 8.862), (0.9669, 0.4717, 8.415), (0.979, 0.5679, 8.429), (0.9972, 0.6641, 8.425), (1.021, 0.7566, 8.404), (1.049, 0.8419, 8.365), (1.081, 0.9166, 8.311), (1.115, 0.9779, 8.243), (1.15, 1.023, 8.165), (1.185, 1.052, 8.079)], [], [(0, 23, 1), (1, 23, 2), (2, 23, 3), (3, 23, 4), (4, 23, 5), (5, 23, 6), (6, 23, 7), (7, 23, 8), (8, 23, 9), (9, 23, 10), (10, 23, 11), (11, 23, 12), (12, 23, 13), (13, 23, 14), (14, 23, 15), (15, 23, 16), (16, 23, 17), (17, 23, 18), (18, 23, 19), (19, 23, 20), (20, 23, 21), (21, 23, 22), (22, 23, 24), (24, 23, 25), (25, 23, 26), (26, 23, 27), (27, 23, 28), (28, 23, 29), (29, 23, 30), (30, 23, 31), (31, 23, 32), (32, 23, 0), (0, 1, 2, 3, 4, 5, 6, 7, 8, 9, 10, 11, 12, 13, 14, 15, 16, 17, 18, 19, 20, 21, 22, 24, 25, 26, 27, 28, 29, 30, 31, 32)])
_uv = me_cone_005.uv_layers.new(name='UVMap')
_uv.uv.foreach_set('vector', [0.25, 0.49, 0.25, 0.25, 0.2968, 0.4854, 0.2968, 0.4854, 0.25, 0.25, 0.3418, 0.4717, 0.3418, 0.4717, 0.25, 0.25, 0.3833, 0.4496, 0.3833, 0.4496, 0.25, 0.25, 0.4197, 0.4197, 0.4197, 0.4197, 0.25, 0.25, 0.4496, 0.3833, 0.4496, 0.3833, 0.25, 0.25, 0.4717, 0.3418, 0.4717, 0.3418, 0.25, 0.25, 0.4854, 0.2968, 0.4854, 0.2968, 0.25, 0.25, 0.49, 0.25, 0.49, 0.25, 0.25, 0.25, 0.4854, 0.2032, 0.4854, 0.2032, 0.25, 0.25, 0.4717, 0.1582, 0.4717, 0.1582, 0.25, 0.25, 0.4496, 0.1167, 0.4496, 0.1167, 0.25, 0.25, 0.4197, 0.08029, 0.4197, 0.08029, 0.25, 0.25, 0.3833, 0.05045, 0.3833, 0.05045, 0.25, 0.25, 0.3418, 0.02827, 0.3418, 0.02827, 0.25, 0.25, 0.2968, 0.01461, 0.2968, 0.01461, 0.25, 0.25, 0.25, 0.01, 0.25, 0.01, 0.25, 0.25, 0.2032, 0.01461, 0.2032, 0.01461, 0.25, 0.25, 0.1582, 0.02827, 0.1582, 0.02827, 0.25, 0.25, 0.1167, 0.05045, 0.1167, 0.05045, 0.25, 0.25, 0.08029, 0.08029, 0.08029, 0.08029, 0.25, 0.25, 0.05045, 0.1167, 0.05045, 0.1167, 0.25, 0.25, 0.02827, 0.1582, 0.02827, 0.1582, 0.25, 0.25, 0.01461, 0.2032, 0.01461, 0.2032, 0.25, 0.25, 0.01, 0.25, 0.01, 0.25, 0.25, 0.25, 0.01461, 0.2968, 0.01461, 0.2968, 0.25, 0.25, 0.02827, 0.3418, 0.02827, 0.3418, 0.25, 0.25, 0.05045, 0.3833, 0.05045, 0.3833, 0.25, 0.25, 0.08029, 0.4197, 0.08029, 0.4197, 0.25, 0.25, 0.1167, 0.4496, 0.1167, 0.4496, 0.25, 0.25, 0.1582, 0.4717, 0.1582, 0.4717, 0.25, 0.25, 0.2032, 0.4854, 0.2032, 0.4854, 0.25, 0.25, 0.25, 0.49, 0.75, 0.49, 0.7968, 0.4854, 0.8418, 0.4717, 0.8833, 0.4496, 0.9197, 0.4197, 0.9496, 0.3833, 0.9717, 0.3418, 0.9854, 0.2968, 0.99, 0.25, 0.9854, 0.2032, 0.9717, 0.1582, 0.9496, 0.1167, 0.9197, 0.08029, 0.8833, 0.05045, 0.8418, 0.02827, 0.7968, 0.01461, 0.75, 0.01, 0.7032, 0.01461, 0.6582, 0.02827, 0.6167, 0.05045, 0.5803, 0.08029, 0.5504, 0.1167, 0.5283, 0.1582, 0.5146, 0.2032, 0.51, 0.25, 0.5146, 0.2968, 0.5283, 0.3418, 0.5504, 0.3833, 0.5803, 0.4197, 0.6167, 0.4496, 0.6582, 0.4717, 0.7032, 0.4854])
me_cone_005.use_remesh_fix_poles = True
me_cone_005.use_remesh_preserve_attributes = False
me_cone_005.use_mirror_vertex_groups = False
me_cone_005.update()
me_cone_006 = bpy.data.meshes.new('Cone.006')
me_cone_006.from_pydata([(3.643, 6.956, 4.392), (3.712, 6.952, 4.397), (3.779, 6.937, 4.411), (3.84, 6.914, 4.435), (3.894, 6.882, 4.467), (3.938, 6.843, 4.505), (3.971, 6.8, 4.549), (3.992, 6.752, 4.597), (3.998, 6.702, 4.647), (3.992, 6.653, 4.696), (3.971, 6.605, 4.744), (3.938, 6.561, 4.788), (3.894, 6.523, 4.827), (3.84, 6.491, 4.858), (3.779, 6.467, 4.882), (3.712, 6.453, 4.896), (3.643, 6.448, 4.901), (3.573, 6.453, 4.896), (3.507, 6.467, 4.882), (3.445, 6.491, 4.858), (3.391, 6.523, 4.827), (3.347, 6.561, 4.788), (3.314, 6.605, 4.744), (3.643, 8.128, 6.071), (3.294, 6.653, 4.696), (3.287, 6.702, 4.647), (3.294, 6.752, 4.597), (3.314, 6.8, 4.549), (3.347, 6.843, 4.505), (3.391, 6.882, 4.467), (3.445, 6.914, 4.435), (3.507, 6.937, 4.411), (3.573, 6.952, 4.397)], [], [(0, 23, 1), (1, 23, 2), (2, 23, 3), (3, 23, 4), (4, 23, 5), (5, 23, 6), (6, 23, 7), (7, 23, 8), (8, 23, 9), (9, 23, 10), (10, 23, 11), (11, 23, 12), (12, 23, 13), (13, 23, 14), (14, 23, 15), (15, 23, 16), (16, 23, 17), (17, 23, 18), (18, 23, 19), (19, 23, 20), (20, 23, 21), (21, 23, 22), (22, 23, 24), (24, 23, 25), (25, 23, 26), (26, 23, 27), (27, 23, 28), (28, 23, 29), (29, 23, 30), (30, 23, 31), (31, 23, 32), (32, 23, 0), (0, 1, 2, 3, 4, 5, 6, 7, 8, 9, 10, 11, 12, 13, 14, 15, 16, 17, 18, 19, 20, 21, 22, 24, 25, 26, 27, 28, 29, 30, 31, 32)])
_uv = me_cone_006.uv_layers.new(name='UVMap')
_uv.uv.foreach_set('vector', [0.25, 0.49, 0.25, 0.25, 0.2968, 0.4854, 0.2968, 0.4854, 0.25, 0.25, 0.3418, 0.4717, 0.3418, 0.4717, 0.25, 0.25, 0.3833, 0.4496, 0.3833, 0.4496, 0.25, 0.25, 0.4197, 0.4197, 0.4197, 0.4197, 0.25, 0.25, 0.4496, 0.3833, 0.4496, 0.3833, 0.25, 0.25, 0.4717, 0.3418, 0.4717, 0.3418, 0.25, 0.25, 0.4854, 0.2968, 0.4854, 0.2968, 0.25, 0.25, 0.49, 0.25, 0.49, 0.25, 0.25, 0.25, 0.4854, 0.2032, 0.4854, 0.2032, 0.25, 0.25, 0.4717, 0.1582, 0.4717, 0.1582, 0.25, 0.25, 0.4496, 0.1167, 0.4496, 0.1167, 0.25, 0.25, 0.4197, 0.08029, 0.4197, 0.08029, 0.25, 0.25, 0.3833, 0.05045, 0.3833, 0.05045, 0.25, 0.25, 0.3418, 0.02827, 0.3418, 0.02827, 0.25, 0.25, 0.2968, 0.01461, 0.2968, 0.01461, 0.25, 0.25, 0.25, 0.01, 0.25, 0.01, 0.25, 0.25, 0.2032, 0.01461, 0.2032, 0.01461, 0.25, 0.25, 0.1582, 0.02827, 0.1582, 0.02827, 0.25, 0.25, 0.1167, 0.05045, 0.1167, 0.05045, 0.25, 0.25, 0.08029, 0.08029, 0.08029, 0.08029, 0.25, 0.25, 0.05045, 0.1167, 0.05045, 0.1167, 0.25, 0.25, 0.02827, 0.1582, 0.02827, 0.1582, 0.25, 0.25, 0.01461, 0.2032, 0.01461, 0.2032, 0.25, 0.25, 0.01, 0.25, 0.01, 0.25, 0.25, 0.25, 0.01461, 0.2968, 0.01461, 0.2968, 0.25, 0.25, 0.02827, 0.3418, 0.02827, 0.3418, 0.25, 0.25, 0.05045, 0.3833, 0.05045, 0.3833, 0.25, 0.25, 0.08029, 0.4197, 0.08029, 0.4197, 0.25, 0.25, 0.1167, 0.4496, 0.1167, 0.4496, 0.25, 0.25, 0.1582, 0.4717, 0.1582, 0.4717, 0.25, 0.25, 0.2032, 0.4854, 0.2032, 0.4854, 0.25, 0.25, 0.25, 0.49, 0.75, 0.49, 0.7968, 0.4854, 0.8418, 0.4717, 0.8833, 0.4496, 0.9197, 0.4197, 0.9496, 0.3833, 0.9717, 0.3418, 0.9854, 0.2968, 0.99, 0.25, 0.9854, 0.2032, 0.9717, 0.1582, 0.9496, 0.1167, 0.9197, 0.08029, 0.8833, 0.05045, 0.8418, 0.02827, 0.7968, 0.01461, 0.75, 0.01, 0.7032, 0.01461, 0.6582, 0.02827, 0.6167, 0.05045, 0.5803, 0.08029, 0.5504, 0.1167, 0.5283, 0.1582, 0.5146, 0.2032, 0.51, 0.25, 0.5146, 0.2968, 0.5283, 0.3418, 0.5504, 0.3833, 0.5803, 0.4197, 0.6167, 0.4496, 0.6582, 0.4717, 0.7032, 0.4854])
me_cone_006.use_remesh_fix_poles = True
me_cone_006.use_remesh_preserve_attributes = False
me_cone_006.use_mirror_vertex_groups = False
me_cone_006.update()
me_cone_007 = bpy.data.meshes.new('Cone.007')
me_cone_007.from_pydata([(2.974, 12.82, 4.171), (2.896, 12.78, 4.122), (2.831, 12.74, 4.068), (2.78, 12.68, 4.01), (2.745, 12.61, 3.951), (2.728, 12.53, 3.892), (2.73, 12.45, 3.836), (2.75, 12.37, 3.785), (2.787, 12.29, 3.742), (2.84, 12.22, 3.707), (2.908, 12.15, 3.682), (2.987, 12.09, 3.668), (3.074, 12.05, 3.666), (3.166, 12.02, 3.675), (3.26, 12.01, 3.696), (3.352, 12.01, 3.727), (3.438, 12.03, 3.768), (3.516, 12.06, 3.816), (3.581, 12.11, 3.87), (3.632, 12.17, 3.928), (3.666, 12.23, 3.988), (3.683, 12.31, 4.047), (3.682, 12.39, 4.102), (3.924, 13.98, 1.753), (3.662, 12.47, 4.153), (3.625, 12.55, 4.197), (3.571, 12.63, 4.232), (3.504, 12.69, 4.257), (3.425, 12.75, 4.27), (3.338, 12.79, 4.272), (3.245, 12.82, 4.263), (3.152, 12.84, 4.242), (3.06, 12.83, 4.211)], [], [(0, 23, 1), (1, 23, 2), (2, 23, 3), (3, 23, 4), (4, 23, 5), (5, 23, 6), (6, 23, 7), (7, 23, 8), (8, 23, 9), (9, 23, 10), (10, 23, 11), (11, 23, 12), (12, 23, 13), (13, 23, 14), (14, 23, 15), (15, 23, 16), (16, 23, 17), (17, 23, 18), (18, 23, 19), (19, 23, 20), (20, 23, 21), (21, 23, 22), (22, 23, 24), (24, 23, 25), (25, 23, 26), (26, 23, 27), (27, 23, 28), (28, 23, 29), (29, 23, 30), (30, 23, 31), (31, 23, 32), (32, 23, 0), (0, 1, 2, 3, 4, 5, 6, 7, 8, 9, 10, 11, 12, 13, 14, 15, 16, 17, 18, 19, 20, 21, 22, 24, 25, 26, 27, 28, 29, 30, 31, 32)])
_uv = me_cone_007.uv_layers.new(name='UVMap')
_uv.uv.foreach_set('vector', [0.25, 0.49, 0.25, 0.25, 0.2968, 0.4854, 0.2968, 0.4854, 0.25, 0.25, 0.3418, 0.4717, 0.3418, 0.4717, 0.25, 0.25, 0.3833, 0.4496, 0.3833, 0.4496, 0.25, 0.25, 0.4197, 0.4197, 0.4197, 0.4197, 0.25, 0.25, 0.4496, 0.3833, 0.4496, 0.3833, 0.25, 0.25, 0.4717, 0.3418, 0.4717, 0.3418, 0.25, 0.25, 0.4854, 0.2968, 0.4854, 0.2968, 0.25, 0.25, 0.49, 0.25, 0.49, 0.25, 0.25, 0.25, 0.4854, 0.2032, 0.4854, 0.2032, 0.25, 0.25, 0.4717, 0.1582, 0.4717, 0.1582, 0.25, 0.25, 0.4496, 0.1167, 0.4496, 0.1167, 0.25, 0.25, 0.4197, 0.08029, 0.4197, 0.08029, 0.25, 0.25, 0.3833, 0.05045, 0.3833, 0.05045, 0.25, 0.25, 0.3418, 0.02827, 0.3418, 0.02827, 0.25, 0.25, 0.2968, 0.01461, 0.2968, 0.01461, 0.25, 0.25, 0.25, 0.01, 0.25, 0.01, 0.25, 0.25, 0.2032, 0.01461, 0.2032, 0.01461, 0.25, 0.25, 0.1582, 0.02827, 0.1582, 0.02827, 0.25, 0.25, 0.1167, 0.05045, 0.1167, 0.05045, 0.25, 0.25, 0.08029, 0.08029, 0.08029, 0.08029, 0.25, 0.25, 0.05045, 0.1167, 0.05045, 0.1167, 0.25, 0.25, 0.02827, 0.1582, 0.02827, 0.1582, 0.25, 0.25, 0.01461, 0.2032, 0.01461, 0.2032, 0.25, 0.25, 0.01, 0.25, 0.01, 0.25, 0.25, 0.25, 0.01461, 0.2968, 0.01461, 0.2968, 0.25, 0.25, 0.02827, 0.3418, 0.02827, 0.3418, 0.25, 0.25, 0.05045, 0.3833, 0.05045, 0.3833, 0.25, 0.25, 0.08029, 0.4197, 0.08029, 0.4197, 0.25, 0.25, 0.1167, 0.4496, 0.1167, 0.4496, 0.25, 0.25, 0.1582, 0.4717, 0.1582, 0.4717, 0.25, 0.25, 0.2032, 0.4854, 0.2032, 0.4854, 0.25, 0.25, 0.25, 0.49, 0.75, 0.49, 0.7968, 0.4854, 0.8418, 0.4717, 0.8833, 0.4496, 0.9197, 0.4197, 0.9496, 0.3833, 0.9717, 0.3418, 0.9854, 0.2968, 0.99, 0.25, 0.9854, 0.2032, 0.9717, 0.1582, 0.9496, 0.1167, 0.9197, 0.08029, 0.8833, 0.05045, 0.8418, 0.02827, 0.7968, 0.01461, 0.75, 0.01, 0.7032, 0.01461, 0.6582, 0.02827, 0.6167, 0.05045, 0.5803, 0.08029, 0.5504, 0.1167, 0.5283, 0.1582, 0.5146, 0.2032, 0.51, 0.25, 0.5146, 0.2968, 0.5283, 0.3418, 0.5504, 0.3833, 0.5803, 0.4197, 0.6167, 0.4496, 0.6582, 0.4717, 0.7032, 0.4854])
me_cone_007.use_remesh_fix_poles = True
me_cone_007.use_remesh_preserve_attributes = False
me_cone_007.use_mirror_vertex_groups = False
me_cone_007.update()
me_cone_008 = bpy.data.meshes.new('Cone.008')
me_cone_008.from_pydata([(1.618, 1.237, 2.104), (1.655, 1.247, 1.992), (1.7, 1.236, 1.883), (1.751, 1.204, 1.781), (1.808, 1.151, 1.691), (1.866, 1.08, 1.615), (1.925, 0.9942, 1.556), (1.981, 0.8962, 1.518), (2.034, 0.79, 1.5), (2.079, 0.6796, 1.505), (2.117, 0.5693, 1.531), (2.146, 0.4633, 1.578), (2.163, 0.3657, 1.644), (2.17, 0.2803, 1.727), (2.164, 0.2103, 1.822), (2.148, 0.1584, 1.927), (2.121, 0.1267, 2.038), (2.084, 0.1163, 2.15), (2.039, 0.1276, 2.259), (1.987, 0.1602, 2.361), (1.931, 0.2128, 2.451), (1.872, 0.2835, 2.527), (1.814, 0.3695, 2.586), (4.843, 1.964, 3.17), (1.757, 0.4675, 2.624), (1.705, 0.5738, 2.641), (1.659, 0.6841, 2.637), (1.621, 0.7945, 2.611), (1.593, 0.9004, 2.564), (1.575, 0.998, 2.498), (1.569, 1.083, 2.415), (1.574, 1.153, 2.32), (1.591, 1.205, 2.214)], [], [(0, 23, 1), (1, 23, 2), (2, 23, 3), (3, 23, 4), (4, 23, 5), (5, 23, 6), (6, 23, 7), (7, 23, 8), (8, 23, 9), (9, 23, 10), (10, 23, 11), (11, 23, 12), (12, 23, 13), (13, 23, 14), (14, 23, 15), (15, 23, 16), (16, 23, 17), (17, 23, 18), (18, 23, 19), (19, 23, 20), (20, 23, 21), (21, 23, 22), (22, 23, 24), (24, 23, 25), (25, 23, 26), (26, 23, 27), (27, 23, 28), (28, 23, 29), (29, 23, 30), (30, 23, 31), (31, 23, 32), (32, 23, 0), (0, 1, 2, 3, 4, 5, 6, 7, 8, 9, 10, 11, 12, 13, 14, 15, 16, 17, 18, 19, 20, 21, 22, 24, 25, 26, 27, 28, 29, 30, 31, 32)])
_uv = me_cone_008.uv_layers.new(name='UVMap')
_uv.uv.foreach_set('vector', [0.25, 0.49, 0.25, 0.25, 0.2968, 0.4854, 0.2968, 0.4854, 0.25, 0.25, 0.3418, 0.4717, 0.3418, 0.4717, 0.25, 0.25, 0.3833, 0.4496, 0.3833, 0.4496, 0.25, 0.25, 0.4197, 0.4197, 0.4197, 0.4197, 0.25, 0.25, 0.4496, 0.3833, 0.4496, 0.3833, 0.25, 0.25, 0.4717, 0.3418, 0.4717, 0.3418, 0.25, 0.25, 0.4854, 0.2968, 0.4854, 0.2968, 0.25, 0.25, 0.49, 0.25, 0.49, 0.25, 0.25, 0.25, 0.4854, 0.2032, 0.4854, 0.2032, 0.25, 0.25, 0.4717, 0.1582, 0.4717, 0.1582, 0.25, 0.25, 0.4496, 0.1167, 0.4496, 0.1167, 0.25, 0.25, 0.4197, 0.08029, 0.4197, 0.08029, 0.25, 0.25, 0.3833, 0.05045, 0.3833, 0.05045, 0.25, 0.25, 0.3418, 0.02827, 0.3418, 0.02827, 0.25, 0.25, 0.2968, 0.01461, 0.2968, 0.01461, 0.25, 0.25, 0.25, 0.01, 0.25, 0.01, 0.25, 0.25, 0.2032, 0.01461, 0.2032, 0.01461, 0.25, 0.25, 0.1582, 0.02827, 0.1582, 0.02827, 0.25, 0.25, 0.1167, 0.05045, 0.1167, 0.05045, 0.25, 0.25, 0.08029, 0.08029, 0.08029, 0.08029, 0.25, 0.25, 0.05045, 0.1167, 0.05045, 0.1167, 0.25, 0.25, 0.02827, 0.1582, 0.02827, 0.1582, 0.25, 0.25, 0.01461, 0.2032, 0.01461, 0.2032, 0.25, 0.25, 0.01, 0.25, 0.01, 0.25, 0.25, 0.25, 0.01461, 0.2968, 0.01461, 0.2968, 0.25, 0.25, 0.02827, 0.3418, 0.02827, 0.3418, 0.25, 0.25, 0.05045, 0.3833, 0.05045, 0.3833, 0.25, 0.25, 0.08029, 0.4197, 0.08029, 0.4197, 0.25, 0.25, 0.1167, 0.4496, 0.1167, 0.4496, 0.25, 0.25, 0.1582, 0.4717, 0.1582, 0.4717, 0.25, 0.25, 0.2032, 0.4854, 0.2032, 0.4854, 0.25, 0.25, 0.25, 0.49, 0.75, 0.49, 0.7968, 0.4854, 0.8418, 0.4717, 0.8833, 0.4496, 0.9197, 0.4197, 0.9496, 0.3833, 0.9717, 0.3418, 0.9854, 0.2968, 0.99, 0.25, 0.9854, 0.2032, 0.9717, 0.1582, 0.9496, 0.1167, 0.9197, 0.08029, 0.8833, 0.05045, 0.8418, 0.02827, 0.7968, 0.01461, 0.75, 0.01, 0.7032, 0.01461, 0.6582, 0.02827, 0.6167, 0.05045, 0.5803, 0.08029, 0.5504, 0.1167, 0.5283, 0.1582, 0.5146, 0.2032, 0.51, 0.25, 0.5146, 0.2968, 0.5283, 0.3418, 0.5504, 0.3833, 0.5803, 0.4197, 0.6167, 0.4496, 0.6582, 0.4717, 0.7032, 0.4854])
me_cone_008.use_remesh_fix_poles = True
me_cone_008.use_remesh_preserve_attributes = False
me_cone_008.use_mirror_vertex_groups = False
me_cone_008.update()
me_cone_009 = bpy.data.meshes.new('Cone.009')
me_cone_009.from_pydata([(-0.3873, 9.065, 11.03), (-0.4095, 9.06, 11.14), (-0.4331, 9.033, 11.24), (-0.4572, 8.985, 11.34), (-0.4808, 8.918, 11.43), (-0.503, 8.835, 11.5), (-0.523, 8.738, 11.56), (-0.54, 8.633, 11.59), (-0.5534, 8.521, 11.61), (-0.5626, 8.409, 11.6), (-0.5672, 8.3, 11.57), (-0.5672, 8.198, 11.52), (-0.5625, 8.108, 11.46), (-0.5533, 8.032, 11.37), (-0.5399, 7.974, 11.28), (-0.5229, 7.936, 11.17), (-0.5028, 7.919, 11.07), (-0.4806, 7.925, 10.96), (-0.457, 7.952, 10.85), (-0.4329, 8.0, 10.75), (-0.4093, 8.067, 10.67), (-0.3871, 8.15, 10.59), (-0.3671, 8.246, 10.54), (-3.597, 8.79, 10.42), (-0.3501, 8.352, 10.5), (-0.3367, 8.463, 10.49), (-0.3275, 8.575, 10.5), (-0.3229, 8.685, 10.52), (-0.3229, 8.786, 10.57), (-0.3276, 8.877, 10.64), (-0.3368, 8.952, 10.72), (-0.3502, 9.01, 10.82), (-0.3673, 9.048, 10.92)], [], [(0, 23, 1), (1, 23, 2), (2, 23, 3), (3, 23, 4), (4, 23, 5), (5, 23, 6), (6, 23, 7), (7, 23, 8), (8, 23, 9), (9, 23, 10), (10, 23, 11), (11, 23, 12), (12, 23, 13), (13, 23, 14), (14, 23, 15), (15, 23, 16), (16, 23, 17), (17, 23, 18), (18, 23, 19), (19, 23, 20), (20, 23, 21), (21, 23, 22), (22, 23, 24), (24, 23, 25), (25, 23, 26), (26, 23, 27), (27, 23, 28), (28, 23, 29), (29, 23, 30), (30, 23, 31), (31, 23, 32), (32, 23, 0), (0, 1, 2, 3, 4, 5, 6, 7, 8, 9, 10, 11, 12, 13, 14, 15, 16, 17, 18, 19, 20, 21, 22, 24, 25, 26, 27, 28, 29, 30, 31, 32)])
_uv = me_cone_009.uv_layers.new(name='UVMap')
_uv.uv.foreach_set('vector', [0.25, 0.49, 0.25, 0.25, 0.2968, 0.4854, 0.2968, 0.4854, 0.25, 0.25, 0.3418, 0.4717, 0.3418, 0.4717, 0.25, 0.25, 0.3833, 0.4496, 0.3833, 0.4496, 0.25, 0.25, 0.4197, 0.4197, 0.4197, 0.4197, 0.25, 0.25, 0.4496, 0.3833, 0.4496, 0.3833, 0.25, 0.25, 0.4717, 0.3418, 0.4717, 0.3418, 0.25, 0.25, 0.4854, 0.2968, 0.4854, 0.2968, 0.25, 0.25, 0.49, 0.25, 0.49, 0.25, 0.25, 0.25, 0.4854, 0.2032, 0.4854, 0.2032, 0.25, 0.25, 0.4717, 0.1582, 0.4717, 0.1582, 0.25, 0.25, 0.4496, 0.1167, 0.4496, 0.1167, 0.25, 0.25, 0.4197, 0.08029, 0.4197, 0.08029, 0.25, 0.25, 0.3833, 0.05045, 0.3833, 0.05045, 0.25, 0.25, 0.3418, 0.02827, 0.3418, 0.02827, 0.25, 0.25, 0.2968, 0.01461, 0.2968, 0.01461, 0.25, 0.25, 0.25, 0.01, 0.25, 0.01, 0.25, 0.25, 0.2032, 0.01461, 0.2032, 0.01461, 0.25, 0.25, 0.1582, 0.02827, 0.1582, 0.02827, 0.25, 0.25, 0.1167, 0.05045, 0.1167, 0.05045, 0.25, 0.25, 0.08029, 0.08029, 0.08029, 0.08029, 0.25, 0.25, 0.05045, 0.1167, 0.05045, 0.1167, 0.25, 0.25, 0.02827, 0.1582, 0.02827, 0.1582, 0.25, 0.25, 0.01461, 0.2032, 0.01461, 0.2032, 0.25, 0.25, 0.01, 0.25, 0.01, 0.25, 0.25, 0.25, 0.01461, 0.2968, 0.01461, 0.2968, 0.25, 0.25, 0.02827, 0.3418, 0.02827, 0.3418, 0.25, 0.25, 0.05045, 0.3833, 0.05045, 0.3833, 0.25, 0.25, 0.08029, 0.4197, 0.08029, 0.4197, 0.25, 0.25, 0.1167, 0.4496, 0.1167, 0.4496, 0.25, 0.25, 0.1582, 0.4717, 0.1582, 0.4717, 0.25, 0.25, 0.2032, 0.4854, 0.2032, 0.4854, 0.25, 0.25, 0.25, 0.49, 0.75, 0.49, 0.7968, 0.4854, 0.8418, 0.4717, 0.8833, 0.4496, 0.9197, 0.4197, 0.9496, 0.3833, 0.9717, 0.3418, 0.9854, 0.2968, 0.99, 0.25, 0.9854, 0.2032, 0.9717, 0.1582, 0.9496, 0.1167, 0.9197, 0.08029, 0.8833, 0.05045, 0.8418, 0.02827, 0.7968, 0.01461, 0.75, 0.01, 0.7032, 0.01461, 0.6582, 0.02827, 0.6167, 0.05045, 0.5803, 0.08029, 0.5504, 0.1167, 0.5283, 0.1582, 0.5146, 0.2032, 0.51, 0.25, 0.5146, 0.2968, 0.5283, 0.3418, 0.5504, 0.3833, 0.5803, 0.4197, 0.6167, 0.4496, 0.6582, 0.4717, 0.7032, 0.4854])
me_cone_009.use_remesh_fix_poles = True
me_cone_009.use_remesh_preserve_attributes = False
me_cone_009.use_mirror_vertex_groups = False
me_cone_009.update()

# ---- objects
ob_root = bpy.data.objects.new('Root', me_cylinder)
ob_spikes_008 = bpy.data.objects.new('Spikes.008', me_cone_001)
ob_spikes = bpy.data.objects.new('Spikes', me_cone_002)
ob_spikes_007 = bpy.data.objects.new('Spikes.007', me_cone_003)
ob_spikes_006 = bpy.data.objects.new('Spikes.006', me_cone_004)
ob_spikes_005 = bpy.data.objects.new('Spikes.005', me_cone_005)
ob_spikes_003 = bpy.data.objects.new('Spikes.003', me_cone_006)
ob_spikes_004 = bpy.data.objects.new('Spikes.004', me_cone_007)
ob_spikes_002 = bpy.data.objects.new('Spikes.002', me_cone_008)
ob_spikes_001 = bpy.data.objects.new('Spikes.001', me_cone_009)

# ---- transforms, parenting, visibility, modifiers, constraints
ob_root.location = (0.0, 0.0, 0.0)
ob_root.lineart.crease_threshold = 0.0
_m = ob_root.modifiers.new('Subdivision', 'SUBSURF')
_m.uv_smooth = 'PRESERVE_CORNERS'
_m.render_levels = 1
_m.show_only_control_edges = False
ob_spikes_008.parent = ob_spikes
ob_spikes_008.location = (0.0, 0.0, 0.0)
ob_spikes_008.lineart.crease_threshold = 0.0
ob_spikes.location = (0.0, 0.0, 0.0)
ob_spikes.lineart.crease_threshold = 0.0
ob_spikes_007.parent = ob_spikes
ob_spikes_007.location = (0.0, 0.0, 0.0)
ob_spikes_007.lineart.crease_threshold = 0.0
ob_spikes_006.parent = ob_spikes
ob_spikes_006.location = (0.0, 0.0, 0.0)
ob_spikes_006.lineart.crease_threshold = 0.0
ob_spikes_005.parent = ob_spikes
ob_spikes_005.location = (0.0, 0.0, 0.0)
ob_spikes_005.lineart.crease_threshold = 0.0
ob_spikes_003.parent = ob_spikes
ob_spikes_003.location = (0.0, 0.0, 0.0)
ob_spikes_003.lineart.crease_threshold = 0.0
ob_spikes_004.parent = ob_spikes
ob_spikes_004.location = (0.0, 0.0, 0.0)
ob_spikes_004.lineart.crease_threshold = 0.0
ob_spikes_002.parent = ob_spikes
ob_spikes_002.location = (0.0, 0.0, 0.0)
ob_spikes_002.lineart.crease_threshold = 0.0
ob_spikes_001.parent = ob_spikes
ob_spikes_001.location = (0.0, 0.0, 0.0)
ob_spikes_001.lineart.crease_threshold = 0.0

# ---- collection membership
col_collection.objects.link(ob_root)
col_collection.objects.link(ob_spikes_008)
col_collection.objects.link(ob_spikes)
col_collection.objects.link(ob_spikes_007)
col_collection.objects.link(ob_spikes_006)
col_collection.objects.link(ob_spikes_005)
col_collection.objects.link(ob_spikes_003)
col_collection.objects.link(ob_spikes_004)
col_collection.objects.link(ob_spikes_002)
col_collection.objects.link(ob_spikes_001)

# ---- scene / render settings (as saved in the file)
scene.frame_start = 1; scene.frame_end = 250; scene.frame_set(1)
scene.render.engine = 'BLENDER_EEVEE_NEXT'
scene.cycles.use_denoising = False
scene.cycles.samples = 128
scene.cycles.sampling_pattern = 'TABULATED_SOBOL'
scene.cycles.use_adaptive_sampling = False
scene.cycles.use_light_tree = False
scene.view_settings.view_transform = 'Filmic'
bpy.context.view_layer.update()

# ---- added for rendering (the .blend has no active camera and no usable light): camera, sun
cam_auto = bpy.data.cameras.new('AutoCamera')
cam_auto.lens = 50.0
cam_auto.sensor_width = 36.0
cam_auto.clip_end = 1000.0
ob_auto_camera = bpy.data.objects.new('AutoCamera', cam_auto)
scene.collection.objects.link(ob_auto_camera)
ob_auto_camera.location = (23.4542, -21.624, 25.6523)
ob_auto_camera.rotation_euler = (1.09748, -7.21219e-08, 0.694738)
scene.camera = ob_auto_camera
light_auto_sun = bpy.data.lights.new('AutoSun', 'SUN')
light_auto_sun.energy = 3.0
light_auto_sun.angle = 0.0523599
ob_auto_sun = bpy.data.objects.new('AutoSun', light_auto_sun)
scene.collection.objects.link(ob_auto_sun)
ob_auto_sun.rotation_euler = (0.872665, 0.174533, 0.523599)
bpy.context.view_layer.update()
